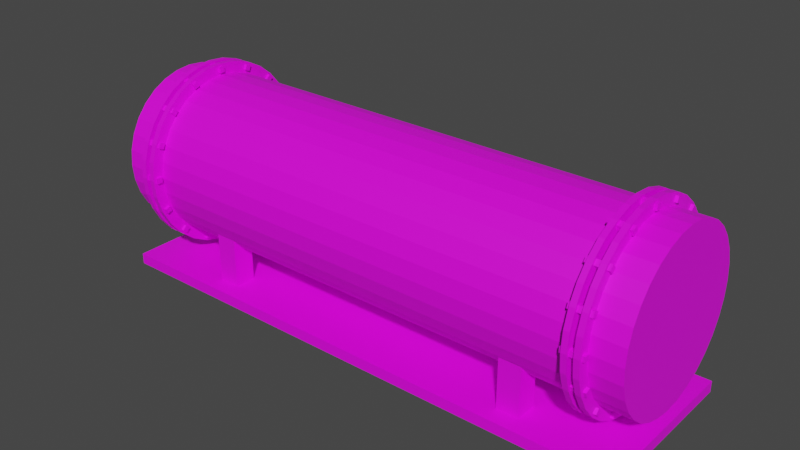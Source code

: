 # Source: condenser.blend  (saved by Blender 3.0.42; exported with 4.5.12 LTS)
import bpy
from mathutils import Matrix  # noqa: F401  (used for matrix-valued properties, if any)

bpy.ops.wm.read_factory_settings(use_empty=True)
scene = bpy.context.scene
scene.name = 'Scene'

# ---- collections
col_seals = bpy.data.collections.new('Seals'); scene.collection.children.link(col_seals)
col_seal1 = bpy.data.collections.new('Seal1'); col_seals.children.link(col_seal1)
col_seal2 = bpy.data.collections.new('Seal2'); col_seals.children.link(col_seal2)
col_body = bpy.data.collections.new('Body'); scene.collection.children.link(col_body)
col_supports = bpy.data.collections.new('Supports'); scene.collection.children.link(col_supports)

# ---- images (referenced by path relative to the original .blend; pixels are not part of the script)
import os
ASSET_DIR = os.environ.get("B2B_ASSET_DIR", "")  # directory of the original .blend (textures are referenced by path, not embedded)
HERE = os.path.dirname(os.path.abspath(__file__))  # packed textures are extracted next to this script under _unpacked/

def load_image(name, relpath, width, height, colorspace="sRGB"):
    """Load a texture the original file referenced (path relative to the .blend, or extracted next to this script)."""
    p = next((c for c in (os.path.join(HERE, relpath), os.path.join(ASSET_DIR, relpath)) if relpath and os.path.exists(c)), "")
    if p:
        img = bpy.data.images.load(p, check_existing=True)
        img.name = name
    else:  # same state as the original file: an image datablock whose file is absent (Cycles renders it pink)
        img = bpy.data.images.new(name, width, height)
        img.source = "FILE"
        img.filepath = "//" + (relpath or name)
    img.colorspace_settings.name = colorspace
    return img
img_condenser_png_001 = load_image('condenser.png.001', 'condenser.png', 1024, 1024, 'sRGB')

# ---- materials (node trees are filled in below, after node groups)
mat_material_004 = bpy.data.materials.new('Material.004')
mat_material_004.use_transparent_shadow = False
mat_material_002 = bpy.data.materials.new('Material.002')
mat_material_002.use_transparent_shadow = False
mat_material_003 = bpy.data.materials.new('Material.003')
mat_material_003.use_transparent_shadow = False
mat_material_011 = bpy.data.materials.new('Material.011')
mat_material_011.use_transparent_shadow = False
mat_material_010 = bpy.data.materials.new('Material.010')
mat_material_010.use_transparent_shadow = False
mat_material_009 = bpy.data.materials.new('Material.009')
mat_material_009.use_transparent_shadow = False
mat_material_001 = bpy.data.materials.new('Material.001')
mat_material_001.use_transparent_shadow = False
mat_material_007 = bpy.data.materials.new('Material.007')
mat_material_007.use_transparent_shadow = False
mat_material_008 = bpy.data.materials.new('Material.008')
mat_material_008.use_transparent_shadow = False
mat_material_005 = bpy.data.materials.new('Material.005')
mat_material_005.use_transparent_shadow = False
mat_material_006 = bpy.data.materials.new('Material.006')
mat_material_006.use_transparent_shadow = False
mat_material = bpy.data.materials.new('Material')
mat_material.use_transparent_shadow = False

# ---- material node trees
mat_material_004.use_nodes = True; mat_material_004.node_tree.nodes.clear()
_N = mat_material_004.node_tree.nodes; _L = mat_material_004.node_tree.links
n0 = _N.new('ShaderNodeBsdfPrincipled'); n0.name = 'Principled BSDF'; n0.location = (10, 300)
n0.distribution = 'GGX'
n0.subsurface_method = 'RANDOM_WALK_SKIN'
n0.inputs[3].default_value = 1.45
n0.inputs[27].default_value = (0.0, 0.0, 0.0, 1.0)
n0.inputs[28].default_value = 1.0
n1 = _N.new('ShaderNodeOutputMaterial'); n1.name = 'Material Output'; n1.location = (300, 300)
n2 = _N.new('ShaderNodeTexImage'); n2.name = 'Image Texture'; n2.location = (-280, 280)
n2.image = img_condenser_png_001
n2.interpolation = 'Closest'
_L.new(n0.outputs[0], n1.inputs[0])
_L.new(n2.outputs[0], n0.inputs[0])
n1.is_active_output = True
mat_material_002.use_nodes = True; mat_material_002.node_tree.nodes.clear()
_N = mat_material_002.node_tree.nodes; _L = mat_material_002.node_tree.links
n0 = _N.new('ShaderNodeBsdfPrincipled'); n0.name = 'Principled BSDF'; n0.location = (10, 300)
n0.distribution = 'GGX'
n0.subsurface_method = 'RANDOM_WALK_SKIN'
n0.inputs[3].default_value = 1.45
n0.inputs[27].default_value = (0.0, 0.0, 0.0, 1.0)
n0.inputs[28].default_value = 1.0
n1 = _N.new('ShaderNodeOutputMaterial'); n1.name = 'Material Output'; n1.location = (300, 300)
n2 = _N.new('ShaderNodeTexImage'); n2.name = 'Image Texture'; n2.location = (-280, 280)
n2.image = img_condenser_png_001
n2.interpolation = 'Closest'
_L.new(n0.outputs[0], n1.inputs[0])
_L.new(n2.outputs[0], n0.inputs[0])
n1.is_active_output = True
mat_material_003.use_nodes = True; mat_material_003.node_tree.nodes.clear()
_N = mat_material_003.node_tree.nodes; _L = mat_material_003.node_tree.links
n0 = _N.new('ShaderNodeBsdfPrincipled'); n0.name = 'Principled BSDF'; n0.location = (10, 300)
n0.distribution = 'GGX'
n0.subsurface_method = 'RANDOM_WALK_SKIN'
n0.inputs[3].default_value = 1.45
n0.inputs[27].default_value = (0.0, 0.0, 0.0, 1.0)
n0.inputs[28].default_value = 1.0
n1 = _N.new('ShaderNodeOutputMaterial'); n1.name = 'Material Output'; n1.location = (300, 300)
n2 = _N.new('ShaderNodeTexImage'); n2.name = 'Image Texture'; n2.location = (-280, 280)
n2.image = img_condenser_png_001
n2.interpolation = 'Closest'
_L.new(n0.outputs[0], n1.inputs[0])
_L.new(n2.outputs[0], n0.inputs[0])
n1.is_active_output = True
mat_material_011.use_nodes = True; mat_material_011.node_tree.nodes.clear()
_N = mat_material_011.node_tree.nodes; _L = mat_material_011.node_tree.links
n0 = _N.new('ShaderNodeBsdfPrincipled'); n0.name = 'Principled BSDF'; n0.location = (10, 300)
n0.distribution = 'GGX'
n0.subsurface_method = 'RANDOM_WALK_SKIN'
n0.inputs[3].default_value = 1.45
n0.inputs[27].default_value = (0.0, 0.0, 0.0, 1.0)
n0.inputs[28].default_value = 1.0
n1 = _N.new('ShaderNodeOutputMaterial'); n1.name = 'Material Output'; n1.location = (300, 300)
n2 = _N.new('ShaderNodeTexImage'); n2.name = 'Image Texture'; n2.location = (-280, 280)
n2.image = img_condenser_png_001
n2.interpolation = 'Closest'
_L.new(n0.outputs[0], n1.inputs[0])
_L.new(n2.outputs[0], n0.inputs[0])
n1.is_active_output = True
mat_material_010.use_nodes = True; mat_material_010.node_tree.nodes.clear()
_N = mat_material_010.node_tree.nodes; _L = mat_material_010.node_tree.links
n0 = _N.new('ShaderNodeBsdfPrincipled'); n0.name = 'Principled BSDF'; n0.location = (10, 300)
n0.distribution = 'GGX'
n0.subsurface_method = 'RANDOM_WALK_SKIN'
n0.inputs[3].default_value = 1.45
n0.inputs[27].default_value = (0.0, 0.0, 0.0, 1.0)
n0.inputs[28].default_value = 1.0
n1 = _N.new('ShaderNodeOutputMaterial'); n1.name = 'Material Output'; n1.location = (300, 300)
n2 = _N.new('ShaderNodeTexImage'); n2.name = 'Image Texture'; n2.location = (-280, 280)
n2.image = img_condenser_png_001
n2.interpolation = 'Closest'
_L.new(n0.outputs[0], n1.inputs[0])
_L.new(n2.outputs[0], n0.inputs[0])
n1.is_active_output = True
mat_material_009.use_nodes = True; mat_material_009.node_tree.nodes.clear()
_N = mat_material_009.node_tree.nodes; _L = mat_material_009.node_tree.links
n0 = _N.new('ShaderNodeBsdfPrincipled'); n0.name = 'Principled BSDF'; n0.location = (10, 300)
n0.distribution = 'GGX'
n0.subsurface_method = 'RANDOM_WALK_SKIN'
n0.inputs[3].default_value = 1.45
n0.inputs[27].default_value = (0.0, 0.0, 0.0, 1.0)
n0.inputs[28].default_value = 1.0
n1 = _N.new('ShaderNodeOutputMaterial'); n1.name = 'Material Output'; n1.location = (300, 300)
n2 = _N.new('ShaderNodeTexImage'); n2.name = 'Image Texture'; n2.location = (-280, 280)
n2.image = img_condenser_png_001
n2.interpolation = 'Closest'
_L.new(n0.outputs[0], n1.inputs[0])
_L.new(n2.outputs[0], n0.inputs[0])
n1.is_active_output = True
mat_material_001.use_nodes = True; mat_material_001.node_tree.nodes.clear()
_N = mat_material_001.node_tree.nodes; _L = mat_material_001.node_tree.links
n0 = _N.new('ShaderNodeBsdfPrincipled'); n0.name = 'Principled BSDF'; n0.location = (10, 300)
n0.distribution = 'GGX'
n0.subsurface_method = 'RANDOM_WALK_SKIN'
n0.inputs[3].default_value = 1.45
n0.inputs[27].default_value = (0.0, 0.0, 0.0, 1.0)
n0.inputs[28].default_value = 1.0
n1 = _N.new('ShaderNodeOutputMaterial'); n1.name = 'Material Output'; n1.location = (300, 300)
n2 = _N.new('ShaderNodeTexImage'); n2.name = 'Image Texture'; n2.location = (-280, 280)
n2.image = img_condenser_png_001
n2.interpolation = 'Closest'
_L.new(n0.outputs[0], n1.inputs[0])
_L.new(n2.outputs[0], n0.inputs[0])
n1.is_active_output = True
mat_material_007.use_nodes = True; mat_material_007.node_tree.nodes.clear()
_N = mat_material_007.node_tree.nodes; _L = mat_material_007.node_tree.links
n0 = _N.new('ShaderNodeBsdfPrincipled'); n0.name = 'Principled BSDF'; n0.location = (10, 300)
n0.distribution = 'GGX'
n0.subsurface_method = 'RANDOM_WALK_SKIN'
n0.inputs[3].default_value = 1.45
n0.inputs[27].default_value = (0.0, 0.0, 0.0, 1.0)
n0.inputs[28].default_value = 1.0
n1 = _N.new('ShaderNodeOutputMaterial'); n1.name = 'Material Output'; n1.location = (300, 300)
n2 = _N.new('ShaderNodeTexImage'); n2.name = 'Image Texture'; n2.location = (-280, 280)
n2.image = img_condenser_png_001
n2.interpolation = 'Closest'
_L.new(n0.outputs[0], n1.inputs[0])
_L.new(n2.outputs[0], n0.inputs[0])
n1.is_active_output = True
mat_material_008.use_nodes = True; mat_material_008.node_tree.nodes.clear()
_N = mat_material_008.node_tree.nodes; _L = mat_material_008.node_tree.links
n0 = _N.new('ShaderNodeBsdfPrincipled'); n0.name = 'Principled BSDF'; n0.location = (10, 300)
n0.distribution = 'GGX'
n0.subsurface_method = 'RANDOM_WALK_SKIN'
n0.inputs[3].default_value = 1.45
n0.inputs[27].default_value = (0.0, 0.0, 0.0, 1.0)
n0.inputs[28].default_value = 1.0
n1 = _N.new('ShaderNodeOutputMaterial'); n1.name = 'Material Output'; n1.location = (300, 300)
n2 = _N.new('ShaderNodeTexImage'); n2.name = 'Image Texture'; n2.location = (-280, 280)
n2.image = img_condenser_png_001
n2.interpolation = 'Closest'
_L.new(n0.outputs[0], n1.inputs[0])
_L.new(n2.outputs[0], n0.inputs[0])
n1.is_active_output = True
mat_material_005.use_nodes = True; mat_material_005.node_tree.nodes.clear()
_N = mat_material_005.node_tree.nodes; _L = mat_material_005.node_tree.links
n0 = _N.new('ShaderNodeBsdfPrincipled'); n0.name = 'Principled BSDF'; n0.location = (10, 300)
n0.distribution = 'GGX'
n0.subsurface_method = 'RANDOM_WALK_SKIN'
n0.inputs[3].default_value = 1.45
n0.inputs[27].default_value = (0.0, 0.0, 0.0, 1.0)
n0.inputs[28].default_value = 1.0
n1 = _N.new('ShaderNodeOutputMaterial'); n1.name = 'Material Output'; n1.location = (300, 300)
n2 = _N.new('ShaderNodeTexImage'); n2.name = 'Image Texture'; n2.location = (-280, 280)
n2.image = img_condenser_png_001
n2.interpolation = 'Closest'
_L.new(n0.outputs[0], n1.inputs[0])
_L.new(n2.outputs[0], n0.inputs[0])
n1.is_active_output = True
mat_material_006.use_nodes = True; mat_material_006.node_tree.nodes.clear()
_N = mat_material_006.node_tree.nodes; _L = mat_material_006.node_tree.links
n0 = _N.new('ShaderNodeBsdfPrincipled'); n0.name = 'Principled BSDF'; n0.location = (10, 300)
n0.distribution = 'GGX'
n0.subsurface_method = 'RANDOM_WALK_SKIN'
n0.inputs[3].default_value = 1.45
n0.inputs[27].default_value = (0.0, 0.0, 0.0, 1.0)
n0.inputs[28].default_value = 1.0
n1 = _N.new('ShaderNodeOutputMaterial'); n1.name = 'Material Output'; n1.location = (300, 300)
n2 = _N.new('ShaderNodeTexImage'); n2.name = 'Image Texture'; n2.location = (-280, 280)
n2.image = img_condenser_png_001
n2.interpolation = 'Closest'
_L.new(n0.outputs[0], n1.inputs[0])
_L.new(n2.outputs[0], n0.inputs[0])
n1.is_active_output = True
mat_material.use_nodes = True; mat_material.node_tree.nodes.clear()
_N = mat_material.node_tree.nodes; _L = mat_material.node_tree.links
n0 = _N.new('ShaderNodeBsdfPrincipled'); n0.name = 'Principled BSDF'; n0.location = (10, 300)
n0.distribution = 'GGX'
n0.subsurface_method = 'RANDOM_WALK_SKIN'
n0.inputs[3].default_value = 1.45
n0.inputs[27].default_value = (0.0, 0.0, 0.0, 1.0)
n0.inputs[28].default_value = 1.0
n1 = _N.new('ShaderNodeOutputMaterial'); n1.name = 'Material Output'; n1.location = (300, 300)
n2 = _N.new('ShaderNodeTexImage'); n2.name = 'Image Texture'; n2.location = (-280, 280)
n2.image = img_condenser_png_001
n2.interpolation = 'Closest'
_L.new(n0.outputs[0], n1.inputs[0])
_L.new(n2.outputs[0], n0.inputs[0])
n1.is_active_output = True

# ---- world
world_world = bpy.data.worlds.new('World'); scene.world = world_world
world_world.use_nodes = True; world_world.node_tree.nodes.clear()
_N = world_world.node_tree.nodes; _L = world_world.node_tree.links
n0 = _N.new('ShaderNodeOutputWorld'); n0.name = 'World Output'; n0.location = (300, 300)
n1 = _N.new('ShaderNodeBackground'); n1.name = 'Background'; n1.location = (10, 300)
n1.inputs[0].default_value = (0.05088, 0.05088, 0.05088, 1.0)
_L.new(n1.outputs[0], n0.inputs[0])
n0.is_active_output = True
world_world.color = (0.05088, 0.05088, 0.05088)
world_world.use_sun_shadow = False
world_world.sun_shadow_jitter_overblur = 0.0

# ---- meshes
me_cube_001 = bpy.data.meshes.new('Cube.001')
me_cube_001.from_pydata([(-1.0, -1.0, -1.0), (-1.0, -1.0, 1.0), (-1.0, 1.0, -1.0), (-1.0, 1.0, 1.0), (1.0, -1.0, -1.0), (1.0, -1.0, 1.0), (1.0, 1.0, -1.0), (1.0, 1.0, 1.0), (-1.0, -2.977, 10.94), (-1.0, -3.742, 12.79), (-1.0, -1.129, 11.7), (-1.0, -1.895, 13.55), (1.0, -2.977, 10.94), (1.0, -3.742, 12.79), (1.0, -1.129, 11.7), (1.0, -1.895, 13.55), (-1.0, -9.373, 21.21), (-1.0, -10.79, 22.63), (-1.0, -7.958, 22.63), (-1.0, -9.373, 24.04), (1.0, -9.373, 21.21), (1.0, -10.79, 22.63), (1.0, -7.958, 22.63), (1.0, -9.373, 24.04), (-1.0, -19.21, 28.26), (-1.0, -21.06, 29.02), (-1.0, -18.45, 30.11), (-1.0, -20.3, 30.87), (1.0, -19.21, 28.26), (1.0, -21.06, 29.02), (1.0, -18.45, 30.11), (1.0, -20.3, 30.87), (-1.0, -31.0, 31.0), (-1.0, -33.0, 31.0), (-1.0, -31.0, 33.0), (-1.0, -33.0, 33.0), (1.0, -31.0, 31.0), (1.0, -33.0, 31.0), (1.0, -31.0, 33.0), (1.0, -33.0, 33.0), (-1.0, -42.94, 29.02), (-1.0, -44.79, 28.26), (-1.0, -43.7, 30.87), (-1.0, -45.55, 30.11), (1.0, -42.94, 29.02), (1.0, -44.79, 28.26), (1.0, -43.7, 30.87), (1.0, -45.55, 30.11), (-1.0, -53.21, 22.63), (-1.0, -54.63, 21.21), (-1.0, -54.63, 24.04), (-1.0, -56.04, 22.63), (1.0, -53.21, 22.63), (1.0, -54.63, 21.21), (1.0, -54.63, 24.04), (1.0, -56.04, 22.63), (-1.0, -60.26, 12.79), (-1.0, -61.02, 10.94), (-1.0, -62.11, 13.55), (-1.0, -62.87, 11.7), (1.0, -60.26, 12.79), (1.0, -61.02, 10.94), (1.0, -62.11, 13.55), (1.0, -62.87, 11.7), (-1.0, -63.0, 1.0), (-1.0, -63.0, -1.0), (-1.0, -65.0, 1.0), (-1.0, -65.0, -1.0), (1.0, -63.0, 1.0), (1.0, -63.0, -1.0), (1.0, -65.0, 1.0), (1.0, -65.0, -1.0), (-1.0, -61.02, -10.94), (-1.0, -60.26, -12.79), (-1.0, -62.87, -11.7), (-1.0, -62.11, -13.55), (1.0, -61.02, -10.94), (1.0, -60.26, -12.79), (1.0, -62.87, -11.7), (1.0, -62.11, -13.55), (-1.0, -54.63, -21.21), (-1.0, -53.21, -22.63), (-1.0, -56.04, -22.63), (-1.0, -54.63, -24.04), (1.0, -54.63, -21.21), (1.0, -53.21, -22.63), (1.0, -56.04, -22.63), (1.0, -54.63, -24.04), (-1.0, -44.79, -28.26), (-1.0, -42.94, -29.02), (-1.0, -45.55, -30.11), (-1.0, -43.7, -30.87), (1.0, -44.79, -28.26), (1.0, -42.94, -29.02), (1.0, -45.55, -30.11), (1.0, -43.7, -30.87), (-1.0, -33.0, -31.0), (-1.0, -31.0, -31.0), (-1.0, -33.0, -33.0), (-1.0, -31.0, -33.0), (1.0, -33.0, -31.0), (1.0, -31.0, -31.0), (1.0, -33.0, -33.0), (1.0, -31.0, -33.0), (-1.0, -21.06, -29.02), (-1.0, -19.21, -28.26), (-1.0, -20.3, -30.87), (-1.0, -18.45, -30.11), (1.0, -21.06, -29.02), (1.0, -19.21, -28.26), (1.0, -20.3, -30.87), (1.0, -18.45, -30.11), (-1.0, -10.79, -22.63), (-1.0, -9.373, -21.21), (-1.0, -9.373, -24.04), (-1.0, -7.958, -22.63), (1.0, -10.79, -22.63), (1.0, -9.373, -21.21), (1.0, -9.373, -24.04), (1.0, -7.958, -22.63), (-1.0, -3.742, -12.79), (-1.0, -2.977, -10.94), (-1.0, -1.895, -13.55), (-1.0, -1.129, -11.7), (1.0, -3.742, -12.79), (1.0, -2.977, -10.94), (1.0, -1.895, -13.55), (1.0, -1.129, -11.7)], [], [(0, 2, 3, 1), (2, 6, 7, 3), (6, 4, 5, 7), (4, 0, 1, 5), (2, 0, 4, 6), (7, 5, 1, 3), (8, 10, 11, 9), (10, 14, 15, 11), (14, 12, 13, 15), (12, 8, 9, 13), (10, 8, 12, 14), (15, 13, 9, 11), (16, 18, 19, 17), (18, 22, 23, 19), (22, 20, 21, 23), (20, 16, 17, 21), (18, 16, 20, 22), (23, 21, 17, 19), (24, 26, 27, 25), (26, 30, 31, 27), (30, 28, 29, 31), (28, 24, 25, 29), (26, 24, 28, 30), (31, 29, 25, 27), (32, 34, 35, 33), (34, 38, 39, 35), (38, 36, 37, 39), (36, 32, 33, 37), (34, 32, 36, 38), (39, 37, 33, 35), (40, 42, 43, 41), (42, 46, 47, 43), (46, 44, 45, 47), (44, 40, 41, 45), (42, 40, 44, 46), (47, 45, 41, 43), (48, 50, 51, 49), (50, 54, 55, 51), (54, 52, 53, 55), (52, 48, 49, 53), (50, 48, 52, 54), (55, 53, 49, 51), (56, 58, 59, 57), (58, 62, 63, 59), (62, 60, 61, 63), (60, 56, 57, 61), (58, 56, 60, 62), (63, 61, 57, 59), (64, 66, 67, 65), (66, 70, 71, 67), (70, 68, 69, 71), (68, 64, 65, 69), (66, 64, 68, 70), (71, 69, 65, 67), (72, 74, 75, 73), (74, 78, 79, 75), (78, 76, 77, 79), (76, 72, 73, 77), (74, 72, 76, 78), (79, 77, 73, 75), (80, 82, 83, 81), (82, 86, 87, 83), (86, 84, 85, 87), (84, 80, 81, 85), (82, 80, 84, 86), (87, 85, 81, 83), (88, 90, 91, 89), (90, 94, 95, 91), (94, 92, 93, 95), (92, 88, 89, 93), (90, 88, 92, 94), (95, 93, 89, 91), (96, 98, 99, 97), (98, 102, 103, 99), (102, 100, 101, 103), (100, 96, 97, 101), (98, 96, 100, 102), (103, 101, 97, 99), (104, 106, 107, 105), (106, 110, 111, 107), (110, 108, 109, 111), (108, 104, 105, 109), (106, 104, 108, 110), (111, 109, 105, 107), (112, 114, 115, 113), (114, 118, 119, 115), (118, 116, 117, 119), (116, 112, 113, 117), (114, 112, 116, 118), (119, 117, 113, 115), (120, 122, 123, 121), (122, 126, 127, 123), (126, 124, 125, 127), (124, 120, 121, 125), (122, 120, 124, 126), (127, 125, 121, 123)])
_uv = me_cube_001.uv_layers.new(name='UVMap')
_uv.uv.foreach_set('vector', [0.375, 0.0, 0.375, 0.25, 0.625, 0.25, 0.625, 0.0, 0.4938, 0.95, 0.4938, 0.9625, 0.5063, 0.9625, 0.5063, 0.95, 0.4938, 0.9625, 0.4938, 0.975, 0.5063, 0.975, 0.5063, 0.9625, 0.4938, 0.975, 0.4938, 0.9875, 0.5063, 0.9875, 0.5063, 0.975, 0.4812, 0.9625, 0.4812, 0.975, 0.4938, 0.975, 0.4938, 0.9625, 0.5063, 0.9625, 0.5063, 0.975, 0.5188, 0.975, 0.5188, 0.9625, 0.375, 0.0, 0.375, 0.25, 0.625, 0.25, 0.625, 0.0, 0.4938, 0.95, 0.4938, 0.9625, 0.5063, 0.9625, 0.5063, 0.95, 0.4938, 0.9625, 0.4938, 0.975, 0.5063, 0.975, 0.5063, 0.9625, 0.4938, 0.975, 0.4938, 0.9875, 0.5063, 0.9875, 0.5063, 0.975, 0.4812, 0.9625, 0.4812, 0.975, 0.4938, 0.975, 0.4938, 0.9625, 0.5063, 0.9625, 0.5063, 0.975, 0.5188, 0.975, 0.5188, 0.9625, 0.375, 0.0, 0.375, 0.25, 0.625, 0.25, 0.625, 0.0, 0.4938, 0.95, 0.4938, 0.9625, 0.5063, 0.9625, 0.5063, 0.95, 0.4938, 0.9625, 0.4938, 0.975, 0.5063, 0.975, 0.5063, 0.9625, 0.4938, 0.975, 0.4938, 0.9875, 0.5063, 0.9875, 0.5063, 0.975, 0.4812, 0.9625, 0.4812, 0.975, 0.4938, 0.975, 0.4938, 0.9625, 0.5063, 0.9625, 0.5063, 0.975, 0.5188, 0.975, 0.5188, 0.9625, 0.375, 0.0, 0.375, 0.25, 0.625, 0.25, 0.625, 0.0, 0.4938, 0.95, 0.4938, 0.9625, 0.5063, 0.9625, 0.5063, 0.95, 0.4938, 0.9625, 0.4938, 0.975, 0.5063, 0.975, 0.5063, 0.9625, 0.4938, 0.975, 0.4938, 0.9875, 0.5063, 0.9875, 0.5063, 0.975, 0.4812, 0.9625, 0.4812, 0.975, 0.4938, 0.975, 0.4938, 0.9625, 0.5063, 0.9625, 0.5063, 0.975, 0.5188, 0.975, 0.5188, 0.9625, 0.375, 0.0, 0.375, 0.25, 0.625, 0.25, 0.625, 0.0, 0.4938, 0.95, 0.4938, 0.9625, 0.5063, 0.9625, 0.5063, 0.95, 0.4938, 0.9625, 0.4938, 0.975, 0.5063, 0.975, 0.5063, 0.9625, 0.4938, 0.975, 0.4938, 0.9875, 0.5063, 0.9875, 0.5063, 0.975, 0.4812, 0.9625, 0.4812, 0.975, 0.4938, 0.975, 0.4938, 0.9625, 0.5063, 0.9625, 0.5063, 0.975, 0.5188, 0.975, 0.5188, 0.9625, 0.375, 0.0, 0.375, 0.25, 0.625, 0.25, 0.625, 0.0, 0.4938, 0.95, 0.4938, 0.9625, 0.5063, 0.9625, 0.5063, 0.95, 0.4938, 0.9625, 0.4938, 0.975, 0.5063, 0.975, 0.5063, 0.9625, 0.4938, 0.975, 0.4938, 0.9875, 0.5063, 0.9875, 0.5063, 0.975, 0.4812, 0.9625, 0.4812, 0.975, 0.4938, 0.975, 0.4938, 0.9625, 0.5063, 0.9625, 0.5063, 0.975, 0.5188, 0.975, 0.5188, 0.9625, 0.375, 0.0, 0.375, 0.25, 0.625, 0.25, 0.625, 0.0, 0.4938, 0.95, 0.4938, 0.9625, 0.5063, 0.9625, 0.5063, 0.95, 0.4938, 0.9625, 0.4938, 0.975, 0.5063, 0.975, 0.5063, 0.9625, 0.4938, 0.975, 0.4938, 0.9875, 0.5063, 0.9875, 0.5063, 0.975, 0.4812, 0.9625, 0.4812, 0.975, 0.4938, 0.975, 0.4938, 0.9625, 0.5063, 0.9625, 0.5063, 0.975, 0.5188, 0.975, 0.5188, 0.9625, 0.375, 0.0, 0.375, 0.25, 0.625, 0.25, 0.625, 0.0, 0.4938, 0.95, 0.4938, 0.9625, 0.5063, 0.9625, 0.5063, 0.95, 0.4938, 0.9625, 0.4938, 0.975, 0.5063, 0.975, 0.5063, 0.9625, 0.4938, 0.975, 0.4938, 0.9875, 0.5063, 0.9875, 0.5063, 0.975, 0.4812, 0.9625, 0.4812, 0.975, 0.4938, 0.975, 0.4938, 0.9625, 0.5063, 0.9625, 0.5063, 0.975, 0.5188, 0.975, 0.5188, 0.9625, 0.375, 0.0, 0.375, 0.25, 0.625, 0.25, 0.625, 0.0, 0.4938, 0.95, 0.4938, 0.9625, 0.5063, 0.9625, 0.5063, 0.95, 0.4938, 0.9625, 0.4938, 0.975, 0.5063, 0.975, 0.5063, 0.9625, 0.4938, 0.975, 0.4938, 0.9875, 0.5063, 0.9875, 0.5063, 0.975, 0.4812, 0.9625, 0.4812, 0.975, 0.4938, 0.975, 0.4938, 0.9625, 0.5063, 0.9625, 0.5063, 0.975, 0.5188, 0.975, 0.5188, 0.9625, 0.375, 0.0, 0.375, 0.25, 0.625, 0.25, 0.625, 0.0, 0.4938, 0.95, 0.4938, 0.9625, 0.5063, 0.9625, 0.5063, 0.95, 0.4938, 0.9625, 0.4938, 0.975, 0.5063, 0.975, 0.5063, 0.9625, 0.4938, 0.975, 0.4938, 0.9875, 0.5063, 0.9875, 0.5063, 0.975, 0.4812, 0.9625, 0.4812, 0.975, 0.4938, 0.975, 0.4938, 0.9625, 0.5063, 0.9625, 0.5063, 0.975, 0.5188, 0.975, 0.5188, 0.9625, 0.375, 0.0, 0.375, 0.25, 0.625, 0.25, 0.625, 0.0, 0.4938, 0.95, 0.4938, 0.9625, 0.5063, 0.9625, 0.5063, 0.95, 0.4938, 0.9625, 0.4938, 0.975, 0.5063, 0.975, 0.5063, 0.9625, 0.4938, 0.975, 0.4938, 0.9875, 0.5063, 0.9875, 0.5063, 0.975, 0.4812, 0.9625, 0.4812, 0.975, 0.4938, 0.975, 0.4938, 0.9625, 0.5063, 0.9625, 0.5063, 0.975, 0.5188, 0.975, 0.5188, 0.9625, 0.375, 0.0, 0.375, 0.25, 0.625, 0.25, 0.625, 0.0, 0.4938, 0.95, 0.4938, 0.9625, 0.5063, 0.9625, 0.5063, 0.95, 0.4938, 0.9625, 0.4938, 0.975, 0.5063, 0.975, 0.5063, 0.9625, 0.4938, 0.975, 0.4938, 0.9875, 0.5063, 0.9875, 0.5063, 0.975, 0.4812, 0.9625, 0.4812, 0.975, 0.4938, 0.975, 0.4938, 0.9625, 0.5063, 0.9625, 0.5063, 0.975, 0.5188, 0.975, 0.5188, 0.9625, 0.375, 0.0, 0.375, 0.25, 0.625, 0.25, 0.625, 0.0, 0.4938, 0.95, 0.4938, 0.9625, 0.5063, 0.9625, 0.5063, 0.95, 0.4938, 0.9625, 0.4938, 0.975, 0.5063, 0.975, 0.5063, 0.9625, 0.4938, 0.975, 0.4938, 0.9875, 0.5063, 0.9875, 0.5063, 0.975, 0.4812, 0.9625, 0.4812, 0.975, 0.4938, 0.975, 0.4938, 0.9625, 0.5063, 0.9625, 0.5063, 0.975, 0.5188, 0.975, 0.5188, 0.9625, 0.375, 0.0, 0.375, 0.25, 0.625, 0.25, 0.625, 0.0, 0.4938, 0.95, 0.4938, 0.9625, 0.5063, 0.9625, 0.5063, 0.95, 0.4938, 0.9625, 0.4938, 0.975, 0.5063, 0.975, 0.5063, 0.9625, 0.4938, 0.975, 0.4938, 0.9875, 0.5063, 0.9875, 0.5063, 0.975, 0.4812, 0.9625, 0.4812, 0.975, 0.4938, 0.975, 0.4938, 0.9625, 0.5063, 0.9625, 0.5063, 0.975, 0.5188, 0.975, 0.5188, 0.9625, 0.375, 0.0, 0.375, 0.25, 0.625, 0.25, 0.625, 0.0, 0.4938, 0.95, 0.4938, 0.9625, 0.5063, 0.9625, 0.5063, 0.95, 0.4938, 0.9625, 0.4938, 0.975, 0.5063, 0.975, 0.5063, 0.9625, 0.4938, 0.975, 0.4938, 0.9875, 0.5063, 0.9875, 0.5063, 0.975, 0.4812, 0.9625, 0.4812, 0.975, 0.4938, 0.975, 0.4938, 0.9625, 0.5063, 0.9625, 0.5063, 0.975, 0.5188, 0.975, 0.5188, 0.9625, 0.375, 0.0, 0.375, 0.25, 0.625, 0.25, 0.625, 0.0, 0.4938, 0.95, 0.4938, 0.9625, 0.5063, 0.9625, 0.5063, 0.95, 0.4938, 0.9625, 0.4938, 0.975, 0.5063, 0.975, 0.5063, 0.9625, 0.4938, 0.975, 0.4938, 0.9875, 0.5063, 0.9875, 0.5063, 0.975, 0.4812, 0.9625, 0.4812, 0.975, 0.4938, 0.975, 0.4938, 0.9625, 0.5063, 0.9625, 0.5063, 0.975, 0.5188, 0.975, 0.5188, 0.9625])
me_cube_001.materials.append(mat_material_004)
me_cube_001.use_remesh_fix_poles = True
me_cube_001.use_remesh_preserve_attributes = False
me_cube_001.update()
me_cylinder_001 = bpy.data.meshes.new('Cylinder.001')
me_cylinder_001.from_pydata([(0.0, 1.0, -1.0), (0.0, 1.0, 1.0), (0.1951, 0.9808, -1.0), (0.1951, 0.9808, 1.0), (0.3827, 0.9239, -1.0), (0.3827, 0.9239, 1.0), (0.5556, 0.8315, -1.0), (0.5556, 0.8315, 1.0), (0.7071, 0.7071, -1.0), (0.7071, 0.7071, 1.0), (0.8315, 0.5556, -1.0), (0.8315, 0.5556, 1.0), (0.9239, 0.3827, -1.0), (0.9239, 0.3827, 1.0), (0.9808, 0.1951, -1.0), (0.9808, 0.1951, 1.0), (1.0, -4.371e-08, -1.0), (1.0, -4.371e-08, 1.0), (0.9808, -0.1951, -1.0), (0.9808, -0.1951, 1.0), (0.9239, -0.3827, -1.0), (0.9239, -0.3827, 1.0), (0.8315, -0.5556, -1.0), (0.8315, -0.5556, 1.0), (0.7071, -0.7071, -1.0), (0.7071, -0.7071, 1.0), (0.5556, -0.8315, -1.0), (0.5556, -0.8315, 1.0), (0.3827, -0.9239, -1.0), (0.3827, -0.9239, 1.0), (0.1951, -0.9808, -1.0), (0.1951, -0.9808, 1.0), (-8.742e-08, -1.0, -1.0), (-8.742e-08, -1.0, 1.0), (-0.1951, -0.9808, -1.0), (-0.1951, -0.9808, 1.0), (-0.3827, -0.9239, -1.0), (-0.3827, -0.9239, 1.0), (-0.5556, -0.8315, -1.0), (-0.5556, -0.8315, 1.0), (-0.7071, -0.7071, -1.0), (-0.7071, -0.7071, 1.0), (-0.8315, -0.5556, -1.0), (-0.8315, -0.5556, 1.0), (-0.9239, -0.3827, -1.0), (-0.9239, -0.3827, 1.0), (-0.9808, -0.1951, -1.0), (-0.9808, -0.1951, 1.0), (-1.0, 1.192e-08, -1.0), (-1.0, 1.192e-08, 1.0), (-0.9808, 0.1951, -1.0), (-0.9808, 0.1951, 1.0), (-0.9239, 0.3827, -1.0), (-0.9239, 0.3827, 1.0), (-0.8315, 0.5556, -1.0), (-0.8315, 0.5556, 1.0), (-0.7071, 0.7071, -1.0), (-0.7071, 0.7071, 1.0), (-0.5556, 0.8315, -1.0), (-0.5556, 0.8315, 1.0), (-0.3827, 0.9239, -1.0), (-0.3827, 0.9239, 1.0), (-0.1951, 0.9808, -1.0), (-0.1951, 0.9808, 1.0)], [], [(0, 1, 3, 2), (2, 3, 5, 4), (4, 5, 7, 6), (6, 7, 9, 8), (8, 9, 11, 10), (10, 11, 13, 12), (12, 13, 15, 14), (14, 15, 17, 16), (16, 17, 19, 18), (18, 19, 21, 20), (20, 21, 23, 22), (22, 23, 25, 24), (24, 25, 27, 26), (26, 27, 29, 28), (28, 29, 31, 30), (30, 31, 33, 32), (32, 33, 35, 34), (34, 35, 37, 36), (36, 37, 39, 38), (38, 39, 41, 40), (40, 41, 43, 42), (42, 43, 45, 44), (44, 45, 47, 46), (46, 47, 49, 48), (48, 49, 51, 50), (50, 51, 53, 52), (52, 53, 55, 54), (54, 55, 57, 56), (56, 57, 59, 58), (58, 59, 61, 60), (3, 1, 63, 61, 59, 57, 55, 53, 51, 49, 47, 45, 43, 41, 39, 37, 35, 33, 31, 29, 27, 25, 23, 21, 19, 17, 15, 13, 11, 9, 7, 5), (60, 61, 63, 62), (62, 63, 1, 0), (0, 2, 4, 6, 8, 10, 12, 14, 16, 18, 20, 22, 24, 26, 28, 30, 32, 34, 36, 38, 40, 42, 44, 46, 48, 50, 52, 54, 56, 58, 60, 62)])
_uv = me_cylinder_001.uv_layers.new(name='UVMap')
_uv.uv.foreach_set('vector', [1.0, 0.0, 1.0, 0.01562, 0.9688, 0.01562, 0.9688, 0.0, 0.9688, 0.0, 0.9688, 0.01562, 0.9375, 0.01562, 0.9375, 0.0, 0.9375, 0.0, 0.9375, 0.01562, 0.9062, 0.01562, 0.9062, 0.0, 0.9062, 0.0, 0.9062, 0.01562, 0.875, 0.01562, 0.875, 0.0, 0.875, 0.0, 0.875, 0.01562, 0.8438, 0.01562, 0.8438, 0.0, 0.8438, 0.0, 0.8438, 0.01562, 0.8125, 0.01562, 0.8125, 0.0, 0.8125, 0.0, 0.8125, 0.01562, 0.7812, 0.01562, 0.7812, 0.0, 0.7812, 0.0, 0.7812, 0.01562, 0.75, 0.01562, 0.75, 0.0, 0.75, 0.0, 0.75, 0.01562, 0.7188, 0.01562, 0.7188, 0.0, 0.7188, 0.0, 0.7188, 0.01562, 0.6875, 0.01562, 0.6875, 0.0, 0.6875, 0.0, 0.6875, 0.01562, 0.6562, 0.01562, 0.6562, 0.0, 0.6562, 0.0, 0.6562, 0.01562, 0.625, 0.01562, 0.625, 0.0, 0.625, 0.0, 0.625, 0.01562, 0.5938, 0.01562, 0.5938, 0.0, 0.5938, 0.0, 0.5938, 0.01562, 0.5625, 0.01562, 0.5625, 0.0, 0.5625, 0.0, 0.5625, 0.01562, 0.5312, 0.01562, 0.5312, 0.0, 0.5312, 0.0, 0.5312, 0.01562, 0.5, 0.01562, 0.5, 0.0, 0.5, 0.0, 0.5, 0.01562, 0.4688, 0.01562, 0.4688, 0.0, 0.4688, 0.0, 0.4688, 0.01562, 0.4375, 0.01562, 0.4375, 0.0, 0.4375, 0.0, 0.4375, 0.01562, 0.4062, 0.01562, 0.4062, 0.0, 0.4062, 0.0, 0.4062, 0.01562, 0.375, 0.01562, 0.375, 0.0, 0.375, 0.0, 0.375, 0.01562, 0.3438, 0.01562, 0.3438, 0.0, 0.3438, 0.0, 0.3438, 0.01562, 0.3125, 0.01562, 0.3125, 0.0, 0.3125, 0.0, 0.3125, 0.01562, 0.2812, 0.01562, 0.2812, 0.0, 0.2812, 0.0, 0.2812, 0.01562, 0.25, 0.01562, 0.25, 0.0, 0.25, 0.0, 0.25, 0.01562, 0.2188, 0.01562, 0.2188, 0.0, 0.2188, 0.0, 0.2188, 0.01562, 0.1875, 0.01562, 0.1875, 0.0, 0.1875, 0.0, 0.1875, 0.01562, 0.1562, 0.01562, 0.1562, 0.0, 0.1562, 0.0, 0.1562, 0.01562, 0.125, 0.01562, 0.125, 0.0, 0.125, 0.0, 0.125, 0.01562, 0.09375, 0.01562, 0.09375, 0.0, 0.09375, 0.0, 0.09375, 0.01562, 0.0625, 0.01562, 0.0625, 0.0, 0.2968, 0.9854, 0.25, 0.99, 0.2032, 0.9854, 0.1582, 0.9717, 0.1167, 0.9496, 0.08029, 0.9197, 0.05045, 0.8833, 0.02827, 0.8418, 0.01461, 0.7968, 0.01, 0.75, 0.01461, 0.7032, 0.02827, 0.6582, 0.05045, 0.6167, 0.08029, 0.5803, 0.1167, 0.5504, 0.1582, 0.5283, 0.2032, 0.5146, 0.25, 0.51, 0.2968, 0.5146, 0.3418, 0.5283, 0.3833, 0.5504, 0.4197, 0.5803, 0.4496, 0.6167, 0.4717, 0.6582, 0.4854, 0.7032, 0.49, 0.75, 0.4854, 0.7968, 0.4717, 0.8418, 0.4496, 0.8833, 0.4197, 0.9197, 0.3833, 0.9496, 0.3418, 0.9717, 0.0625, 0.0, 0.0625, 0.01562, 0.03125, 0.01562, 0.03125, 0.0, 0.03125, 0.0, 0.03125, 0.01562, 0.0, 0.01562, 0.0, 0.0, 0.25, 0.99, 0.2968, 0.9854, 0.3418, 0.9717, 0.3833, 0.9496, 0.4197, 0.9197, 0.4496, 0.8833, 0.4717, 0.8418, 0.4854, 0.7968, 0.49, 0.75, 0.4854, 0.7032, 0.4717, 0.6582, 0.4496, 0.6167, 0.4197, 0.5803, 0.3833, 0.5504, 0.3418, 0.5283, 0.2968, 0.5146, 0.25, 0.51, 0.2032, 0.5146, 0.1582, 0.5283, 0.1167, 0.5504, 0.08029, 0.5803, 0.05045, 0.6167, 0.02827, 0.6582, 0.01461, 0.7032, 0.01, 0.75, 0.01461, 0.7968, 0.02827, 0.8418, 0.05045, 0.8833, 0.08029, 0.9197, 0.1167, 0.9496, 0.1582, 0.9717, 0.2032, 0.9854])
me_cylinder_001.materials.append(mat_material_002)
me_cylinder_001.use_remesh_fix_poles = True
me_cylinder_001.use_remesh_preserve_attributes = False
me_cylinder_001.update()
me_cylinder_002 = bpy.data.meshes.new('Cylinder.002')
me_cylinder_002.from_pydata([(0.0, 1.0, -1.0), (0.0, 1.0, 1.0), (0.1951, 0.9808, -1.0), (0.1951, 0.9808, 1.0), (0.3827, 0.9239, -1.0), (0.3827, 0.9239, 1.0), (0.5556, 0.8315, -1.0), (0.5556, 0.8315, 1.0), (0.7071, 0.7071, -1.0), (0.7071, 0.7071, 1.0), (0.8315, 0.5556, -1.0), (0.8315, 0.5556, 1.0), (0.9239, 0.3827, -1.0), (0.9239, 0.3827, 1.0), (0.9808, 0.1951, -1.0), (0.9808, 0.1951, 1.0), (1.0, -4.371e-08, -1.0), (1.0, -4.371e-08, 1.0), (0.9808, -0.1951, -1.0), (0.9808, -0.1951, 1.0), (0.9239, -0.3827, -1.0), (0.9239, -0.3827, 1.0), (0.8315, -0.5556, -1.0), (0.8315, -0.5556, 1.0), (0.7071, -0.7071, -1.0), (0.7071, -0.7071, 1.0), (0.5556, -0.8315, -1.0), (0.5556, -0.8315, 1.0), (0.3827, -0.9239, -1.0), (0.3827, -0.9239, 1.0), (0.1951, -0.9808, -1.0), (0.1951, -0.9808, 1.0), (-8.742e-08, -1.0, -1.0), (-8.742e-08, -1.0, 1.0), (-0.1951, -0.9808, -1.0), (-0.1951, -0.9808, 1.0), (-0.3827, -0.9239, -1.0), (-0.3827, -0.9239, 1.0), (-0.5556, -0.8315, -1.0), (-0.5556, -0.8315, 1.0), (-0.7071, -0.7071, -1.0), (-0.7071, -0.7071, 1.0), (-0.8315, -0.5556, -1.0), (-0.8315, -0.5556, 1.0), (-0.9239, -0.3827, -1.0), (-0.9239, -0.3827, 1.0), (-0.9808, -0.1951, -1.0), (-0.9808, -0.1951, 1.0), (-1.0, 1.192e-08, -1.0), (-1.0, 1.192e-08, 1.0), (-0.9808, 0.1951, -1.0), (-0.9808, 0.1951, 1.0), (-0.9239, 0.3827, -1.0), (-0.9239, 0.3827, 1.0), (-0.8315, 0.5556, -1.0), (-0.8315, 0.5556, 1.0), (-0.7071, 0.7071, -1.0), (-0.7071, 0.7071, 1.0), (-0.5556, 0.8315, -1.0), (-0.5556, 0.8315, 1.0), (-0.3827, 0.9239, -1.0), (-0.3827, 0.9239, 1.0), (-0.1951, 0.9808, -1.0), (-0.1951, 0.9808, 1.0)], [], [(0, 1, 3, 2), (2, 3, 5, 4), (4, 5, 7, 6), (6, 7, 9, 8), (8, 9, 11, 10), (10, 11, 13, 12), (12, 13, 15, 14), (14, 15, 17, 16), (16, 17, 19, 18), (18, 19, 21, 20), (20, 21, 23, 22), (22, 23, 25, 24), (24, 25, 27, 26), (26, 27, 29, 28), (28, 29, 31, 30), (30, 31, 33, 32), (32, 33, 35, 34), (34, 35, 37, 36), (36, 37, 39, 38), (38, 39, 41, 40), (40, 41, 43, 42), (42, 43, 45, 44), (44, 45, 47, 46), (46, 47, 49, 48), (48, 49, 51, 50), (50, 51, 53, 52), (52, 53, 55, 54), (54, 55, 57, 56), (56, 57, 59, 58), (58, 59, 61, 60), (3, 1, 63, 61, 59, 57, 55, 53, 51, 49, 47, 45, 43, 41, 39, 37, 35, 33, 31, 29, 27, 25, 23, 21, 19, 17, 15, 13, 11, 9, 7, 5), (60, 61, 63, 62), (62, 63, 1, 0), (0, 2, 4, 6, 8, 10, 12, 14, 16, 18, 20, 22, 24, 26, 28, 30, 32, 34, 36, 38, 40, 42, 44, 46, 48, 50, 52, 54, 56, 58, 60, 62)])
_uv = me_cylinder_002.uv_layers.new(name='UVMap')
_uv.uv.foreach_set('vector', [1.0, 0.0, 1.0, 0.01562, 0.9688, 0.01562, 0.9688, 0.0, 0.9688, 0.0, 0.9688, 0.01562, 0.9375, 0.01562, 0.9375, 0.0, 0.9375, 0.0, 0.9375, 0.01562, 0.9062, 0.01562, 0.9062, 0.0, 0.9062, 0.0, 0.9062, 0.01562, 0.875, 0.01562, 0.875, 0.0, 0.875, 0.0, 0.875, 0.01562, 0.8438, 0.01562, 0.8438, 0.0, 0.8438, 0.0, 0.8438, 0.01562, 0.8125, 0.01562, 0.8125, 0.0, 0.8125, 0.0, 0.8125, 0.01562, 0.7812, 0.01562, 0.7812, 0.0, 0.7812, 0.0, 0.7812, 0.01562, 0.75, 0.01562, 0.75, 0.0, 0.75, 0.0, 0.75, 0.01562, 0.7188, 0.01562, 0.7188, 0.0, 0.7188, 0.0, 0.7188, 0.01562, 0.6875, 0.01562, 0.6875, 0.0, 0.6875, 0.0, 0.6875, 0.01562, 0.6562, 0.01562, 0.6562, 0.0, 0.6562, 0.0, 0.6562, 0.01562, 0.625, 0.01562, 0.625, 0.0, 0.625, 0.0, 0.625, 0.01562, 0.5938, 0.01562, 0.5938, 0.0, 0.5938, 0.0, 0.5938, 0.01562, 0.5625, 0.01562, 0.5625, 0.0, 0.5625, 0.0, 0.5625, 0.01562, 0.5312, 0.01562, 0.5312, 0.0, 0.5312, 0.0, 0.5312, 0.01562, 0.5, 0.01562, 0.5, 0.0, 0.5, 0.0, 0.5, 0.01562, 0.4688, 0.01562, 0.4688, 0.0, 0.4688, 0.0, 0.4688, 0.01562, 0.4375, 0.01562, 0.4375, 0.0, 0.4375, 0.0, 0.4375, 0.01562, 0.4062, 0.01562, 0.4062, 0.0, 0.4062, 0.0, 0.4062, 0.01562, 0.375, 0.01562, 0.375, 0.0, 0.375, 0.0, 0.375, 0.01562, 0.3438, 0.01562, 0.3438, 0.0, 0.3438, 0.0, 0.3438, 0.01562, 0.3125, 0.01562, 0.3125, 0.0, 0.3125, 0.0, 0.3125, 0.01562, 0.2812, 0.01562, 0.2812, 0.0, 0.2812, 0.0, 0.2812, 0.01562, 0.25, 0.01562, 0.25, 0.0, 0.25, 0.0, 0.25, 0.01562, 0.2188, 0.01562, 0.2188, 0.0, 0.2188, 0.0, 0.2188, 0.01562, 0.1875, 0.01562, 0.1875, 0.0, 0.1875, 0.0, 0.1875, 0.01562, 0.1562, 0.01562, 0.1562, 0.0, 0.1562, 0.0, 0.1562, 0.01562, 0.125, 0.01562, 0.125, 0.0, 0.125, 0.0, 0.125, 0.01562, 0.09375, 0.01562, 0.09375, 0.0, 0.09375, 0.0, 0.09375, 0.01562, 0.0625, 0.01562, 0.0625, 0.0, 0.2968, 0.9854, 0.25, 0.99, 0.2032, 0.9854, 0.1582, 0.9717, 0.1167, 0.9496, 0.08029, 0.9197, 0.05045, 0.8833, 0.02827, 0.8418, 0.01461, 0.7968, 0.01, 0.75, 0.01461, 0.7032, 0.02827, 0.6582, 0.05045, 0.6167, 0.08029, 0.5803, 0.1167, 0.5504, 0.1582, 0.5283, 0.2032, 0.5146, 0.25, 0.51, 0.2968, 0.5146, 0.3418, 0.5283, 0.3833, 0.5504, 0.4197, 0.5803, 0.4496, 0.6167, 0.4717, 0.6582, 0.4854, 0.7032, 0.49, 0.75, 0.4854, 0.7968, 0.4717, 0.8418, 0.4496, 0.8833, 0.4197, 0.9197, 0.3833, 0.9496, 0.3418, 0.9717, 0.0625, 0.0, 0.0625, 0.01562, 0.03125, 0.01562, 0.03125, 0.0, 0.03125, 0.0, 0.03125, 0.01562, 0.0, 0.01562, 0.0, 0.0, 0.25, 0.99, 0.2968, 0.9854, 0.3418, 0.9717, 0.3833, 0.9496, 0.4197, 0.9197, 0.4496, 0.8833, 0.4717, 0.8418, 0.4854, 0.7968, 0.49, 0.75, 0.4854, 0.7032, 0.4717, 0.6582, 0.4496, 0.6167, 0.4197, 0.5803, 0.3833, 0.5504, 0.3418, 0.5283, 0.2968, 0.5146, 0.25, 0.51, 0.2032, 0.5146, 0.1582, 0.5283, 0.1167, 0.5504, 0.08029, 0.5803, 0.05045, 0.6167, 0.02827, 0.6582, 0.01461, 0.7032, 0.01, 0.75, 0.01461, 0.7968, 0.02827, 0.8418, 0.05045, 0.8833, 0.08029, 0.9197, 0.1167, 0.9496, 0.1582, 0.9717, 0.2032, 0.9854])
me_cylinder_002.materials.append(mat_material_003)
me_cylinder_002.use_remesh_fix_poles = True
me_cylinder_002.use_remesh_preserve_attributes = False
me_cylinder_002.update()
me_cube_002 = bpy.data.meshes.new('Cube.002')
me_cube_002.from_pydata([(-1.0, -1.0, -1.0), (-1.0, -1.0, 1.0), (-1.0, 1.0, -1.0), (-1.0, 1.0, 1.0), (1.0, -1.0, -1.0), (1.0, -1.0, 1.0), (1.0, 1.0, -1.0), (1.0, 1.0, 1.0), (-1.0, -2.977, 10.94), (-1.0, -3.742, 12.79), (-1.0, -1.129, 11.7), (-1.0, -1.895, 13.55), (1.0, -2.977, 10.94), (1.0, -3.742, 12.79), (1.0, -1.129, 11.7), (1.0, -1.895, 13.55), (-1.0, -9.373, 21.21), (-1.0, -10.79, 22.63), (-1.0, -7.958, 22.63), (-1.0, -9.373, 24.04), (1.0, -9.373, 21.21), (1.0, -10.79, 22.63), (1.0, -7.958, 22.63), (1.0, -9.373, 24.04), (-1.0, -19.21, 28.26), (-1.0, -21.06, 29.02), (-1.0, -18.45, 30.11), (-1.0, -20.3, 30.87), (1.0, -19.21, 28.26), (1.0, -21.06, 29.02), (1.0, -18.45, 30.11), (1.0, -20.3, 30.87), (-1.0, -31.0, 31.0), (-1.0, -33.0, 31.0), (-1.0, -31.0, 33.0), (-1.0, -33.0, 33.0), (1.0, -31.0, 31.0), (1.0, -33.0, 31.0), (1.0, -31.0, 33.0), (1.0, -33.0, 33.0), (-1.0, -42.94, 29.02), (-1.0, -44.79, 28.26), (-1.0, -43.7, 30.87), (-1.0, -45.55, 30.11), (1.0, -42.94, 29.02), (1.0, -44.79, 28.26), (1.0, -43.7, 30.87), (1.0, -45.55, 30.11), (-1.0, -53.21, 22.63), (-1.0, -54.63, 21.21), (-1.0, -54.63, 24.04), (-1.0, -56.04, 22.63), (1.0, -53.21, 22.63), (1.0, -54.63, 21.21), (1.0, -54.63, 24.04), (1.0, -56.04, 22.63), (-1.0, -60.26, 12.79), (-1.0, -61.02, 10.94), (-1.0, -62.11, 13.55), (-1.0, -62.87, 11.7), (1.0, -60.26, 12.79), (1.0, -61.02, 10.94), (1.0, -62.11, 13.55), (1.0, -62.87, 11.7), (-1.0, -63.0, 1.0), (-1.0, -63.0, -1.0), (-1.0, -65.0, 1.0), (-1.0, -65.0, -1.0), (1.0, -63.0, 1.0), (1.0, -63.0, -1.0), (1.0, -65.0, 1.0), (1.0, -65.0, -1.0), (-1.0, -61.02, -10.94), (-1.0, -60.26, -12.79), (-1.0, -62.87, -11.7), (-1.0, -62.11, -13.55), (1.0, -61.02, -10.94), (1.0, -60.26, -12.79), (1.0, -62.87, -11.7), (1.0, -62.11, -13.55), (-1.0, -54.63, -21.21), (-1.0, -53.21, -22.63), (-1.0, -56.04, -22.63), (-1.0, -54.63, -24.04), (1.0, -54.63, -21.21), (1.0, -53.21, -22.63), (1.0, -56.04, -22.63), (1.0, -54.63, -24.04), (-1.0, -44.79, -28.26), (-1.0, -42.94, -29.02), (-1.0, -45.55, -30.11), (-1.0, -43.7, -30.87), (1.0, -44.79, -28.26), (1.0, -42.94, -29.02), (1.0, -45.55, -30.11), (1.0, -43.7, -30.87), (-1.0, -33.0, -31.0), (-1.0, -31.0, -31.0), (-1.0, -33.0, -33.0), (-1.0, -31.0, -33.0), (1.0, -33.0, -31.0), (1.0, -31.0, -31.0), (1.0, -33.0, -33.0), (1.0, -31.0, -33.0), (-1.0, -21.06, -29.02), (-1.0, -19.21, -28.26), (-1.0, -20.3, -30.87), (-1.0, -18.45, -30.11), (1.0, -21.06, -29.02), (1.0, -19.21, -28.26), (1.0, -20.3, -30.87), (1.0, -18.45, -30.11), (-1.0, -10.79, -22.63), (-1.0, -9.373, -21.21), (-1.0, -9.373, -24.04), (-1.0, -7.958, -22.63), (1.0, -10.79, -22.63), (1.0, -9.373, -21.21), (1.0, -9.373, -24.04), (1.0, -7.958, -22.63), (-1.0, -3.742, -12.79), (-1.0, -2.977, -10.94), (-1.0, -1.895, -13.55), (-1.0, -1.129, -11.7), (1.0, -3.742, -12.79), (1.0, -2.977, -10.94), (1.0, -1.895, -13.55), (1.0, -1.129, -11.7)], [], [(0, 2, 3, 1), (2, 6, 7, 3), (6, 4, 5, 7), (4, 0, 1, 5), (2, 0, 4, 6), (7, 5, 1, 3), (8, 10, 11, 9), (10, 14, 15, 11), (14, 12, 13, 15), (12, 8, 9, 13), (10, 8, 12, 14), (15, 13, 9, 11), (16, 18, 19, 17), (18, 22, 23, 19), (22, 20, 21, 23), (20, 16, 17, 21), (18, 16, 20, 22), (23, 21, 17, 19), (24, 26, 27, 25), (26, 30, 31, 27), (30, 28, 29, 31), (28, 24, 25, 29), (26, 24, 28, 30), (31, 29, 25, 27), (32, 34, 35, 33), (34, 38, 39, 35), (38, 36, 37, 39), (36, 32, 33, 37), (34, 32, 36, 38), (39, 37, 33, 35), (40, 42, 43, 41), (42, 46, 47, 43), (46, 44, 45, 47), (44, 40, 41, 45), (42, 40, 44, 46), (47, 45, 41, 43), (48, 50, 51, 49), (50, 54, 55, 51), (54, 52, 53, 55), (52, 48, 49, 53), (50, 48, 52, 54), (55, 53, 49, 51), (56, 58, 59, 57), (58, 62, 63, 59), (62, 60, 61, 63), (60, 56, 57, 61), (58, 56, 60, 62), (63, 61, 57, 59), (64, 66, 67, 65), (66, 70, 71, 67), (70, 68, 69, 71), (68, 64, 65, 69), (66, 64, 68, 70), (71, 69, 65, 67), (72, 74, 75, 73), (74, 78, 79, 75), (78, 76, 77, 79), (76, 72, 73, 77), (74, 72, 76, 78), (79, 77, 73, 75), (80, 82, 83, 81), (82, 86, 87, 83), (86, 84, 85, 87), (84, 80, 81, 85), (82, 80, 84, 86), (87, 85, 81, 83), (88, 90, 91, 89), (90, 94, 95, 91), (94, 92, 93, 95), (92, 88, 89, 93), (90, 88, 92, 94), (95, 93, 89, 91), (96, 98, 99, 97), (98, 102, 103, 99), (102, 100, 101, 103), (100, 96, 97, 101), (98, 96, 100, 102), (103, 101, 97, 99), (104, 106, 107, 105), (106, 110, 111, 107), (110, 108, 109, 111), (108, 104, 105, 109), (106, 104, 108, 110), (111, 109, 105, 107), (112, 114, 115, 113), (114, 118, 119, 115), (118, 116, 117, 119), (116, 112, 113, 117), (114, 112, 116, 118), (119, 117, 113, 115), (120, 122, 123, 121), (122, 126, 127, 123), (126, 124, 125, 127), (124, 120, 121, 125), (122, 120, 124, 126), (127, 125, 121, 123)])
_uv = me_cube_002.uv_layers.new(name='UVMap')
_uv.uv.foreach_set('vector', [0.4914, 0.9562, 0.4914, 0.9632, 0.4985, 0.9632, 0.4985, 0.9562, 0.4914, 0.9632, 0.4914, 0.9703, 0.4985, 0.9703, 0.4985, 0.9632, 0.4914, 0.9703, 0.4914, 0.9773, 0.4985, 0.9773, 0.4985, 0.9703, 0.4914, 0.9773, 0.4914, 0.9844, 0.4985, 0.9844, 0.4985, 0.9773, 0.4844, 0.9703, 0.4844, 0.9773, 0.4914, 0.9773, 0.4914, 0.9703, 0.4985, 0.9703, 0.4985, 0.9773, 0.5055, 0.9773, 0.5055, 0.9703, 0.4914, 0.9562, 0.4914, 0.9632, 0.4985, 0.9632, 0.4985, 0.9562, 0.4914, 0.9632, 0.4914, 0.9703, 0.4985, 0.9703, 0.4985, 0.9632, 0.4914, 0.9703, 0.4914, 0.9773, 0.4985, 0.9773, 0.4985, 0.9703, 0.4914, 0.9773, 0.4914, 0.9844, 0.4985, 0.9844, 0.4985, 0.9773, 0.4844, 0.9703, 0.4844, 0.9773, 0.4914, 0.9773, 0.4914, 0.9703, 0.4985, 0.9703, 0.4985, 0.9773, 0.5055, 0.9773, 0.5055, 0.9703, 0.4914, 0.9562, 0.4914, 0.9632, 0.4985, 0.9632, 0.4985, 0.9562, 0.4914, 0.9632, 0.4914, 0.9703, 0.4985, 0.9703, 0.4985, 0.9632, 0.4914, 0.9703, 0.4914, 0.9773, 0.4985, 0.9773, 0.4985, 0.9703, 0.4914, 0.9773, 0.4914, 0.9844, 0.4985, 0.9844, 0.4985, 0.9773, 0.4844, 0.9703, 0.4844, 0.9773, 0.4914, 0.9773, 0.4914, 0.9703, 0.4985, 0.9703, 0.4985, 0.9773, 0.5055, 0.9773, 0.5055, 0.9703, 0.4914, 0.9562, 0.4914, 0.9632, 0.4985, 0.9632, 0.4985, 0.9562, 0.4914, 0.9632, 0.4914, 0.9703, 0.4985, 0.9703, 0.4985, 0.9632, 0.4914, 0.9703, 0.4914, 0.9773, 0.4985, 0.9773, 0.4985, 0.9703, 0.4914, 0.9773, 0.4914, 0.9844, 0.4985, 0.9844, 0.4985, 0.9773, 0.4844, 0.9703, 0.4844, 0.9773, 0.4914, 0.9773, 0.4914, 0.9703, 0.4985, 0.9703, 0.4985, 0.9773, 0.5055, 0.9773, 0.5055, 0.9703, 0.4914, 0.9562, 0.4914, 0.9632, 0.4985, 0.9632, 0.4985, 0.9562, 0.4914, 0.9632, 0.4914, 0.9703, 0.4985, 0.9703, 0.4985, 0.9632, 0.4914, 0.9703, 0.4914, 0.9773, 0.4985, 0.9773, 0.4985, 0.9703, 0.4914, 0.9773, 0.4914, 0.9844, 0.4985, 0.9844, 0.4985, 0.9773, 0.4844, 0.9703, 0.4844, 0.9773, 0.4914, 0.9773, 0.4914, 0.9703, 0.4985, 0.9703, 0.4985, 0.9773, 0.5055, 0.9773, 0.5055, 0.9703, 0.4914, 0.9562, 0.4914, 0.9632, 0.4985, 0.9632, 0.4985, 0.9562, 0.4914, 0.9632, 0.4914, 0.9703, 0.4985, 0.9703, 0.4985, 0.9632, 0.4914, 0.9703, 0.4914, 0.9773, 0.4985, 0.9773, 0.4985, 0.9703, 0.4914, 0.9773, 0.4914, 0.9844, 0.4985, 0.9844, 0.4985, 0.9773, 0.4844, 0.9703, 0.4844, 0.9773, 0.4914, 0.9773, 0.4914, 0.9703, 0.4985, 0.9703, 0.4985, 0.9773, 0.5055, 0.9773, 0.5055, 0.9703, 0.4914, 0.9562, 0.4914, 0.9632, 0.4985, 0.9632, 0.4985, 0.9562, 0.4914, 0.9632, 0.4914, 0.9703, 0.4985, 0.9703, 0.4985, 0.9632, 0.4914, 0.9703, 0.4914, 0.9773, 0.4985, 0.9773, 0.4985, 0.9703, 0.4914, 0.9773, 0.4914, 0.9844, 0.4985, 0.9844, 0.4985, 0.9773, 0.4844, 0.9703, 0.4844, 0.9773, 0.4914, 0.9773, 0.4914, 0.9703, 0.4985, 0.9703, 0.4985, 0.9773, 0.5055, 0.9773, 0.5055, 0.9703, 0.4914, 0.9562, 0.4914, 0.9632, 0.4985, 0.9632, 0.4985, 0.9562, 0.4914, 0.9632, 0.4914, 0.9703, 0.4985, 0.9703, 0.4985, 0.9632, 0.4914, 0.9703, 0.4914, 0.9773, 0.4985, 0.9773, 0.4985, 0.9703, 0.4914, 0.9773, 0.4914, 0.9844, 0.4985, 0.9844, 0.4985, 0.9773, 0.4844, 0.9703, 0.4844, 0.9773, 0.4914, 0.9773, 0.4914, 0.9703, 0.4985, 0.9703, 0.4985, 0.9773, 0.5055, 0.9773, 0.5055, 0.9703, 0.4914, 0.9562, 0.4914, 0.9632, 0.4985, 0.9632, 0.4985, 0.9562, 0.4914, 0.9632, 0.4914, 0.9703, 0.4985, 0.9703, 0.4985, 0.9632, 0.4914, 0.9703, 0.4914, 0.9773, 0.4985, 0.9773, 0.4985, 0.9703, 0.4914, 0.9773, 0.4914, 0.9844, 0.4985, 0.9844, 0.4985, 0.9773, 0.4844, 0.9703, 0.4844, 0.9773, 0.4914, 0.9773, 0.4914, 0.9703, 0.4985, 0.9703, 0.4985, 0.9773, 0.5055, 0.9773, 0.5055, 0.9703, 0.4914, 0.9562, 0.4914, 0.9632, 0.4985, 0.9632, 0.4985, 0.9562, 0.4914, 0.9632, 0.4914, 0.9703, 0.4985, 0.9703, 0.4985, 0.9632, 0.4914, 0.9703, 0.4914, 0.9773, 0.4985, 0.9773, 0.4985, 0.9703, 0.4914, 0.9773, 0.4914, 0.9844, 0.4985, 0.9844, 0.4985, 0.9773, 0.4844, 0.9703, 0.4844, 0.9773, 0.4914, 0.9773, 0.4914, 0.9703, 0.4985, 0.9703, 0.4985, 0.9773, 0.5055, 0.9773, 0.5055, 0.9703, 0.4914, 0.9562, 0.4914, 0.9632, 0.4985, 0.9632, 0.4985, 0.9562, 0.4914, 0.9632, 0.4914, 0.9703, 0.4985, 0.9703, 0.4985, 0.9632, 0.4914, 0.9703, 0.4914, 0.9773, 0.4985, 0.9773, 0.4985, 0.9703, 0.4914, 0.9773, 0.4914, 0.9844, 0.4985, 0.9844, 0.4985, 0.9773, 0.4844, 0.9703, 0.4844, 0.9773, 0.4914, 0.9773, 0.4914, 0.9703, 0.4985, 0.9703, 0.4985, 0.9773, 0.5055, 0.9773, 0.5055, 0.9703, 0.4914, 0.9562, 0.4914, 0.9632, 0.4985, 0.9632, 0.4985, 0.9562, 0.4914, 0.9632, 0.4914, 0.9703, 0.4985, 0.9703, 0.4985, 0.9632, 0.4914, 0.9703, 0.4914, 0.9773, 0.4985, 0.9773, 0.4985, 0.9703, 0.4914, 0.9773, 0.4914, 0.9844, 0.4985, 0.9844, 0.4985, 0.9773, 0.4844, 0.9703, 0.4844, 0.9773, 0.4914, 0.9773, 0.4914, 0.9703, 0.4985, 0.9703, 0.4985, 0.9773, 0.5055, 0.9773, 0.5055, 0.9703, 0.4914, 0.9562, 0.4914, 0.9632, 0.4985, 0.9632, 0.4985, 0.9562, 0.4914, 0.9632, 0.4914, 0.9703, 0.4985, 0.9703, 0.4985, 0.9632, 0.4914, 0.9703, 0.4914, 0.9773, 0.4985, 0.9773, 0.4985, 0.9703, 0.4914, 0.9773, 0.4914, 0.9844, 0.4985, 0.9844, 0.4985, 0.9773, 0.4844, 0.9703, 0.4844, 0.9773, 0.4914, 0.9773, 0.4914, 0.9703, 0.4985, 0.9703, 0.4985, 0.9773, 0.5055, 0.9773, 0.5055, 0.9703, 0.4914, 0.9562, 0.4914, 0.9632, 0.4985, 0.9632, 0.4985, 0.9562, 0.4914, 0.9632, 0.4914, 0.9703, 0.4985, 0.9703, 0.4985, 0.9632, 0.4914, 0.9703, 0.4914, 0.9773, 0.4985, 0.9773, 0.4985, 0.9703, 0.4914, 0.9773, 0.4914, 0.9844, 0.4985, 0.9844, 0.4985, 0.9773, 0.4844, 0.9703, 0.4844, 0.9773, 0.4914, 0.9773, 0.4914, 0.9703, 0.4985, 0.9703, 0.4985, 0.9773, 0.5055, 0.9773, 0.5055, 0.9703, 0.4914, 0.9562, 0.4914, 0.9632, 0.4985, 0.9632, 0.4985, 0.9562, 0.4914, 0.9632, 0.4914, 0.9703, 0.4985, 0.9703, 0.4985, 0.9632, 0.4914, 0.9703, 0.4914, 0.9773, 0.4985, 0.9773, 0.4985, 0.9703, 0.4914, 0.9773, 0.4914, 0.9844, 0.4985, 0.9844, 0.4985, 0.9773, 0.4844, 0.9703, 0.4844, 0.9773, 0.4914, 0.9773, 0.4914, 0.9703, 0.4985, 0.9703, 0.4985, 0.9773, 0.5055, 0.9773, 0.5055, 0.9703, 0.4914, 0.9562, 0.4914, 0.9632, 0.4985, 0.9632, 0.4985, 0.9562, 0.4914, 0.9632, 0.4914, 0.9703, 0.4985, 0.9703, 0.4985, 0.9632, 0.4914, 0.9703, 0.4914, 0.9773, 0.4985, 0.9773, 0.4985, 0.9703, 0.4914, 0.9773, 0.4914, 0.9844, 0.4985, 0.9844, 0.4985, 0.9773, 0.4844, 0.9703, 0.4844, 0.9773, 0.4914, 0.9773, 0.4914, 0.9703, 0.4985, 0.9703, 0.4985, 0.9773, 0.5055, 0.9773, 0.5055, 0.9703])
me_cube_002.materials.append(mat_material_011)
me_cube_002.use_remesh_fix_poles = True
me_cube_002.use_remesh_preserve_attributes = False
me_cube_002.update()
me_cylinder_003 = bpy.data.meshes.new('Cylinder.003')
me_cylinder_003.from_pydata([(0.0, 1.0, -1.0), (0.0, 1.0, 1.0), (0.1951, 0.9808, -1.0), (0.1951, 0.9808, 1.0), (0.3827, 0.9239, -1.0), (0.3827, 0.9239, 1.0), (0.5556, 0.8315, -1.0), (0.5556, 0.8315, 1.0), (0.7071, 0.7071, -1.0), (0.7071, 0.7071, 1.0), (0.8315, 0.5556, -1.0), (0.8315, 0.5556, 1.0), (0.9239, 0.3827, -1.0), (0.9239, 0.3827, 1.0), (0.9808, 0.1951, -1.0), (0.9808, 0.1951, 1.0), (1.0, -4.371e-08, -1.0), (1.0, -4.371e-08, 1.0), (0.9808, -0.1951, -1.0), (0.9808, -0.1951, 1.0), (0.9239, -0.3827, -1.0), (0.9239, -0.3827, 1.0), (0.8315, -0.5556, -1.0), (0.8315, -0.5556, 1.0), (0.7071, -0.7071, -1.0), (0.7071, -0.7071, 1.0), (0.5556, -0.8315, -1.0), (0.5556, -0.8315, 1.0), (0.3827, -0.9239, -1.0), (0.3827, -0.9239, 1.0), (0.1951, -0.9808, -1.0), (0.1951, -0.9808, 1.0), (-8.742e-08, -1.0, -1.0), (-8.742e-08, -1.0, 1.0), (-0.1951, -0.9808, -1.0), (-0.1951, -0.9808, 1.0), (-0.3827, -0.9239, -1.0), (-0.3827, -0.9239, 1.0), (-0.5556, -0.8315, -1.0), (-0.5556, -0.8315, 1.0), (-0.7071, -0.7071, -1.0), (-0.7071, -0.7071, 1.0), (-0.8315, -0.5556, -1.0), (-0.8315, -0.5556, 1.0), (-0.9239, -0.3827, -1.0), (-0.9239, -0.3827, 1.0), (-0.9808, -0.1951, -1.0), (-0.9808, -0.1951, 1.0), (-1.0, 1.192e-08, -1.0), (-1.0, 1.192e-08, 1.0), (-0.9808, 0.1951, -1.0), (-0.9808, 0.1951, 1.0), (-0.9239, 0.3827, -1.0), (-0.9239, 0.3827, 1.0), (-0.8315, 0.5556, -1.0), (-0.8315, 0.5556, 1.0), (-0.7071, 0.7071, -1.0), (-0.7071, 0.7071, 1.0), (-0.5556, 0.8315, -1.0), (-0.5556, 0.8315, 1.0), (-0.3827, 0.9239, -1.0), (-0.3827, 0.9239, 1.0), (-0.1951, 0.9808, -1.0), (-0.1951, 0.9808, 1.0)], [], [(0, 1, 3, 2), (2, 3, 5, 4), (4, 5, 7, 6), (6, 7, 9, 8), (8, 9, 11, 10), (10, 11, 13, 12), (12, 13, 15, 14), (14, 15, 17, 16), (16, 17, 19, 18), (18, 19, 21, 20), (20, 21, 23, 22), (22, 23, 25, 24), (24, 25, 27, 26), (26, 27, 29, 28), (28, 29, 31, 30), (30, 31, 33, 32), (32, 33, 35, 34), (34, 35, 37, 36), (36, 37, 39, 38), (38, 39, 41, 40), (40, 41, 43, 42), (42, 43, 45, 44), (44, 45, 47, 46), (46, 47, 49, 48), (48, 49, 51, 50), (50, 51, 53, 52), (52, 53, 55, 54), (54, 55, 57, 56), (56, 57, 59, 58), (58, 59, 61, 60), (3, 1, 63, 61, 59, 57, 55, 53, 51, 49, 47, 45, 43, 41, 39, 37, 35, 33, 31, 29, 27, 25, 23, 21, 19, 17, 15, 13, 11, 9, 7, 5), (60, 61, 63, 62), (62, 63, 1, 0), (0, 2, 4, 6, 8, 10, 12, 14, 16, 18, 20, 22, 24, 26, 28, 30, 32, 34, 36, 38, 40, 42, 44, 46, 48, 50, 52, 54, 56, 58, 60, 62)])
_uv = me_cylinder_003.uv_layers.new(name='UVMap')
_uv.uv.foreach_set('vector', [1.0, 0.0, 1.0, 0.01562, 0.9688, 0.01562, 0.9688, 0.0, 0.9688, 0.0, 0.9688, 0.01562, 0.9375, 0.01562, 0.9375, 0.0, 0.9375, 0.0, 0.9375, 0.01562, 0.9062, 0.01562, 0.9062, 0.0, 0.9062, 0.0, 0.9062, 0.01562, 0.875, 0.01562, 0.875, 0.0, 0.875, 0.0, 0.875, 0.01562, 0.8438, 0.01562, 0.8438, 0.0, 0.8438, 0.0, 0.8438, 0.01562, 0.8125, 0.01562, 0.8125, 0.0, 0.8125, 0.0, 0.8125, 0.01562, 0.7812, 0.01562, 0.7812, 0.0, 0.7812, 0.0, 0.7812, 0.01562, 0.75, 0.01562, 0.75, 0.0, 0.75, 0.0, 0.75, 0.01562, 0.7188, 0.01562, 0.7188, 0.0, 0.7188, 0.0, 0.7188, 0.01562, 0.6875, 0.01562, 0.6875, 0.0, 0.6875, 0.0, 0.6875, 0.01562, 0.6562, 0.01562, 0.6562, 0.0, 0.6562, 0.0, 0.6562, 0.01562, 0.625, 0.01562, 0.625, 0.0, 0.625, 0.0, 0.625, 0.01562, 0.5938, 0.01562, 0.5938, 0.0, 0.5938, 0.0, 0.5938, 0.01562, 0.5625, 0.01562, 0.5625, 0.0, 0.5625, 0.0, 0.5625, 0.01562, 0.5312, 0.01562, 0.5312, 0.0, 0.5312, 0.0, 0.5312, 0.01562, 0.5, 0.01562, 0.5, 0.0, 0.5, 0.0, 0.5, 0.01562, 0.4688, 0.01562, 0.4688, 0.0, 0.4688, 0.0, 0.4688, 0.01562, 0.4375, 0.01562, 0.4375, 0.0, 0.4375, 0.0, 0.4375, 0.01562, 0.4062, 0.01562, 0.4062, 0.0, 0.4062, 0.0, 0.4062, 0.01562, 0.375, 0.01562, 0.375, 0.0, 0.375, 0.0, 0.375, 0.01562, 0.3438, 0.01562, 0.3438, 0.0, 0.3438, 0.0, 0.3438, 0.01562, 0.3125, 0.01562, 0.3125, 0.0, 0.3125, 0.0, 0.3125, 0.01562, 0.2812, 0.01562, 0.2812, 0.0, 0.2812, 0.0, 0.2812, 0.01562, 0.25, 0.01562, 0.25, 0.0, 0.25, 0.0, 0.25, 0.01562, 0.2188, 0.01562, 0.2188, 0.0, 0.2188, 0.0, 0.2188, 0.01562, 0.1875, 0.01562, 0.1875, 0.0, 0.1875, 0.0, 0.1875, 0.01562, 0.1562, 0.01562, 0.1562, 0.0, 0.1562, 0.0, 0.1562, 0.01562, 0.125, 0.01562, 0.125, 0.0, 0.125, 0.0, 0.125, 0.01562, 0.09375, 0.01562, 0.09375, 0.0, 0.09375, 0.0, 0.09375, 0.01562, 0.0625, 0.01562, 0.0625, 0.0, 0.7968, 0.9854, 0.75, 0.99, 0.7032, 0.9854, 0.6582, 0.9717, 0.6167, 0.9496, 0.5803, 0.9197, 0.5504, 0.8833, 0.5283, 0.8418, 0.5146, 0.7968, 0.51, 0.75, 0.5146, 0.7032, 0.5283, 0.6582, 0.5504, 0.6167, 0.5803, 0.5803, 0.6167, 0.5504, 0.6582, 0.5283, 0.7032, 0.5146, 0.75, 0.51, 0.7968, 0.5146, 0.8418, 0.5283, 0.8833, 0.5504, 0.9197, 0.5803, 0.9496, 0.6167, 0.9717, 0.6582, 0.9854, 0.7032, 0.99, 0.75, 0.9854, 0.7968, 0.9717, 0.8418, 0.9496, 0.8833, 0.9197, 0.9197, 0.8833, 0.9496, 0.8418, 0.9717, 0.0625, 0.0, 0.0625, 0.01562, 0.03125, 0.01562, 0.03125, 0.0, 0.03125, 0.0, 0.03125, 0.01562, 0.0, 0.01562, 0.0, 0.0, 0.75, 0.99, 0.7968, 0.9854, 0.8418, 0.9717, 0.8833, 0.9496, 0.9197, 0.9197, 0.9496, 0.8833, 0.9717, 0.8418, 0.9854, 0.7968, 0.99, 0.75, 0.9854, 0.7032, 0.9717, 0.6582, 0.9496, 0.6167, 0.9197, 0.5803, 0.8833, 0.5504, 0.8418, 0.5283, 0.7968, 0.5146, 0.75, 0.51, 0.7032, 0.5146, 0.6582, 0.5283, 0.6167, 0.5504, 0.5803, 0.5803, 0.5504, 0.6167, 0.5283, 0.6582, 0.5146, 0.7032, 0.51, 0.75, 0.5146, 0.7968, 0.5283, 0.8418, 0.5504, 0.8833, 0.5803, 0.9197, 0.6167, 0.9496, 0.6582, 0.9717, 0.7032, 0.9854])
me_cylinder_003.materials.append(mat_material_010)
me_cylinder_003.use_remesh_fix_poles = True
me_cylinder_003.use_remesh_preserve_attributes = False
me_cylinder_003.update()
me_cylinder_004 = bpy.data.meshes.new('Cylinder.004')
me_cylinder_004.from_pydata([(0.0, 1.0, -1.0), (0.0, 1.0, 1.0), (0.1951, 0.9808, -1.0), (0.1951, 0.9808, 1.0), (0.3827, 0.9239, -1.0), (0.3827, 0.9239, 1.0), (0.5556, 0.8315, -1.0), (0.5556, 0.8315, 1.0), (0.7071, 0.7071, -1.0), (0.7071, 0.7071, 1.0), (0.8315, 0.5556, -1.0), (0.8315, 0.5556, 1.0), (0.9239, 0.3827, -1.0), (0.9239, 0.3827, 1.0), (0.9808, 0.1951, -1.0), (0.9808, 0.1951, 1.0), (1.0, -4.371e-08, -1.0), (1.0, -4.371e-08, 1.0), (0.9808, -0.1951, -1.0), (0.9808, -0.1951, 1.0), (0.9239, -0.3827, -1.0), (0.9239, -0.3827, 1.0), (0.8315, -0.5556, -1.0), (0.8315, -0.5556, 1.0), (0.7071, -0.7071, -1.0), (0.7071, -0.7071, 1.0), (0.5556, -0.8315, -1.0), (0.5556, -0.8315, 1.0), (0.3827, -0.9239, -1.0), (0.3827, -0.9239, 1.0), (0.1951, -0.9808, -1.0), (0.1951, -0.9808, 1.0), (-8.742e-08, -1.0, -1.0), (-8.742e-08, -1.0, 1.0), (-0.1951, -0.9808, -1.0), (-0.1951, -0.9808, 1.0), (-0.3827, -0.9239, -1.0), (-0.3827, -0.9239, 1.0), (-0.5556, -0.8315, -1.0), (-0.5556, -0.8315, 1.0), (-0.7071, -0.7071, -1.0), (-0.7071, -0.7071, 1.0), (-0.8315, -0.5556, -1.0), (-0.8315, -0.5556, 1.0), (-0.9239, -0.3827, -1.0), (-0.9239, -0.3827, 1.0), (-0.9808, -0.1951, -1.0), (-0.9808, -0.1951, 1.0), (-1.0, 1.192e-08, -1.0), (-1.0, 1.192e-08, 1.0), (-0.9808, 0.1951, -1.0), (-0.9808, 0.1951, 1.0), (-0.9239, 0.3827, -1.0), (-0.9239, 0.3827, 1.0), (-0.8315, 0.5556, -1.0), (-0.8315, 0.5556, 1.0), (-0.7071, 0.7071, -1.0), (-0.7071, 0.7071, 1.0), (-0.5556, 0.8315, -1.0), (-0.5556, 0.8315, 1.0), (-0.3827, 0.9239, -1.0), (-0.3827, 0.9239, 1.0), (-0.1951, 0.9808, -1.0), (-0.1951, 0.9808, 1.0)], [], [(0, 1, 3, 2), (2, 3, 5, 4), (4, 5, 7, 6), (6, 7, 9, 8), (8, 9, 11, 10), (10, 11, 13, 12), (12, 13, 15, 14), (14, 15, 17, 16), (16, 17, 19, 18), (18, 19, 21, 20), (20, 21, 23, 22), (22, 23, 25, 24), (24, 25, 27, 26), (26, 27, 29, 28), (28, 29, 31, 30), (30, 31, 33, 32), (32, 33, 35, 34), (34, 35, 37, 36), (36, 37, 39, 38), (38, 39, 41, 40), (40, 41, 43, 42), (42, 43, 45, 44), (44, 45, 47, 46), (46, 47, 49, 48), (48, 49, 51, 50), (50, 51, 53, 52), (52, 53, 55, 54), (54, 55, 57, 56), (56, 57, 59, 58), (58, 59, 61, 60), (3, 1, 63, 61, 59, 57, 55, 53, 51, 49, 47, 45, 43, 41, 39, 37, 35, 33, 31, 29, 27, 25, 23, 21, 19, 17, 15, 13, 11, 9, 7, 5), (60, 61, 63, 62), (62, 63, 1, 0), (0, 2, 4, 6, 8, 10, 12, 14, 16, 18, 20, 22, 24, 26, 28, 30, 32, 34, 36, 38, 40, 42, 44, 46, 48, 50, 52, 54, 56, 58, 60, 62)])
_uv = me_cylinder_004.uv_layers.new(name='UVMap')
_uv.uv.foreach_set('vector', [1.0, 0.0, 1.0, 0.01562, 0.9688, 0.01562, 0.9688, 0.0, 0.9688, 0.0, 0.9688, 0.01562, 0.9375, 0.01562, 0.9375, 0.0, 0.9375, 0.0, 0.9375, 0.01562, 0.9062, 0.01562, 0.9062, 0.0, 0.9062, 0.0, 0.9062, 0.01562, 0.875, 0.01562, 0.875, 0.0, 0.875, 0.0, 0.875, 0.01562, 0.8438, 0.01562, 0.8438, 0.0, 0.8438, 0.0, 0.8438, 0.01562, 0.8125, 0.01562, 0.8125, 0.0, 0.8125, 0.0, 0.8125, 0.01562, 0.7812, 0.01562, 0.7812, 0.0, 0.7812, 0.0, 0.7812, 0.01562, 0.75, 0.01562, 0.75, 0.0, 0.75, 0.0, 0.75, 0.01562, 0.7188, 0.01562, 0.7188, 0.0, 0.7188, 0.0, 0.7188, 0.01562, 0.6875, 0.01562, 0.6875, 0.0, 0.6875, 0.0, 0.6875, 0.01562, 0.6562, 0.01562, 0.6562, 0.0, 0.6562, 0.0, 0.6562, 0.01562, 0.625, 0.01562, 0.625, 0.0, 0.625, 0.0, 0.625, 0.01562, 0.5938, 0.01562, 0.5938, 0.0, 0.5938, 0.0, 0.5938, 0.01562, 0.5625, 0.01562, 0.5625, 0.0, 0.5625, 0.0, 0.5625, 0.01562, 0.5312, 0.01562, 0.5312, 0.0, 0.5312, 0.0, 0.5312, 0.01562, 0.5, 0.01562, 0.5, 0.0, 0.5, 0.0, 0.5, 0.01562, 0.4688, 0.01562, 0.4688, 0.0, 0.4688, 0.0, 0.4688, 0.01562, 0.4375, 0.01562, 0.4375, 0.0, 0.4375, 0.0, 0.4375, 0.01562, 0.4062, 0.01562, 0.4062, 0.0, 0.4062, 0.0, 0.4062, 0.01562, 0.375, 0.01562, 0.375, 0.0, 0.375, 0.0, 0.375, 0.01562, 0.3438, 0.01562, 0.3438, 0.0, 0.3438, 0.0, 0.3438, 0.01562, 0.3125, 0.01562, 0.3125, 0.0, 0.3125, 0.0, 0.3125, 0.01562, 0.2812, 0.01562, 0.2812, 0.0, 0.2812, 0.0, 0.2812, 0.01562, 0.25, 0.01562, 0.25, 0.0, 0.25, 0.0, 0.25, 0.01562, 0.2188, 0.01562, 0.2188, 0.0, 0.2188, 0.0, 0.2188, 0.01562, 0.1875, 0.01562, 0.1875, 0.0, 0.1875, 0.0, 0.1875, 0.01562, 0.1562, 0.01562, 0.1562, 0.0, 0.1562, 0.0, 0.1562, 0.01562, 0.125, 0.01562, 0.125, 0.0, 0.125, 0.0, 0.125, 0.01562, 0.09375, 0.01562, 0.09375, 0.0, 0.09375, 0.0, 0.09375, 0.01562, 0.0625, 0.01562, 0.0625, 0.0, 0.7968, 0.9854, 0.75, 0.99, 0.7032, 0.9854, 0.6582, 0.9717, 0.6167, 0.9496, 0.5803, 0.9197, 0.5504, 0.8833, 0.5283, 0.8418, 0.5146, 0.7968, 0.51, 0.75, 0.5146, 0.7032, 0.5283, 0.6582, 0.5504, 0.6167, 0.5803, 0.5803, 0.6167, 0.5504, 0.6582, 0.5283, 0.7032, 0.5146, 0.75, 0.51, 0.7968, 0.5146, 0.8418, 0.5283, 0.8833, 0.5504, 0.9197, 0.5803, 0.9496, 0.6167, 0.9717, 0.6582, 0.9854, 0.7032, 0.99, 0.75, 0.9854, 0.7968, 0.9717, 0.8418, 0.9496, 0.8833, 0.9197, 0.9197, 0.8833, 0.9496, 0.8418, 0.9717, 0.0625, 0.0, 0.0625, 0.01562, 0.03125, 0.01562, 0.03125, 0.0, 0.03125, 0.0, 0.03125, 0.01562, 0.0, 0.01562, 0.0, 0.0, 0.75, 0.99, 0.7968, 0.9854, 0.8418, 0.9717, 0.8833, 0.9496, 0.9197, 0.9197, 0.9496, 0.8833, 0.9717, 0.8418, 0.9854, 0.7968, 0.99, 0.75, 0.9854, 0.7032, 0.9717, 0.6582, 0.9496, 0.6167, 0.9197, 0.5803, 0.8833, 0.5504, 0.8418, 0.5283, 0.7968, 0.5146, 0.75, 0.51, 0.7032, 0.5146, 0.6582, 0.5283, 0.6167, 0.5504, 0.5803, 0.5803, 0.5504, 0.6167, 0.5283, 0.6582, 0.5146, 0.7032, 0.51, 0.75, 0.5146, 0.7968, 0.5283, 0.8418, 0.5504, 0.8833, 0.5803, 0.9197, 0.6167, 0.9496, 0.6582, 0.9717, 0.7032, 0.9854])
me_cylinder_004.materials.append(mat_material_009)
me_cylinder_004.use_remesh_fix_poles = True
me_cylinder_004.use_remesh_preserve_attributes = False
me_cylinder_004.update()
me_cylinder = bpy.data.meshes.new('Cylinder')
me_cylinder.from_pydata([(0.0, 1.0, -1.0), (0.0, 1.0, 1.0), (0.1951, 0.9808, -1.0), (0.1951, 0.9808, 1.0), (0.3827, 0.9239, -1.0), (0.3827, 0.9239, 1.0), (0.5556, 0.8315, -1.0), (0.5556, 0.8315, 1.0), (0.7071, 0.7071, -1.0), (0.7071, 0.7071, 1.0), (0.8315, 0.5556, -1.0), (0.8315, 0.5556, 1.0), (0.9239, 0.3827, -1.0), (0.9239, 0.3827, 1.0), (0.9808, 0.1951, -1.0), (0.9808, 0.1951, 1.0), (1.0, -4.371e-08, -1.0), (1.0, -4.371e-08, 1.0), (0.9808, -0.1951, -1.0), (0.9808, -0.1951, 1.0), (0.9239, -0.3827, -1.0), (0.9239, -0.3827, 1.0), (0.8315, -0.5556, -1.0), (0.8315, -0.5556, 1.0), (0.7071, -0.7071, -1.0), (0.7071, -0.7071, 1.0), (0.5556, -0.8315, -1.0), (0.5556, -0.8315, 1.0), (0.3827, -0.9239, -1.0), (0.3827, -0.9239, 1.0), (0.1951, -0.9808, -1.0), (0.1951, -0.9808, 1.0), (-8.742e-08, -1.0, -1.0), (-8.742e-08, -1.0, 1.0), (-0.1951, -0.9808, -1.0), (-0.1951, -0.9808, 1.0), (-0.3827, -0.9239, -1.0), (-0.3827, -0.9239, 1.0), (-0.5556, -0.8315, -1.0), (-0.5556, -0.8315, 1.0), (-0.7071, -0.7071, -1.0), (-0.7071, -0.7071, 1.0), (-0.8315, -0.5556, -1.0), (-0.8315, -0.5556, 1.0), (-0.9239, -0.3827, -1.0), (-0.9239, -0.3827, 1.0), (-0.9808, -0.1951, -1.0), (-0.9808, -0.1951, 1.0), (-1.0, 1.192e-08, -1.0), (-1.0, 1.192e-08, 1.0), (-0.9808, 0.1951, -1.0), (-0.9808, 0.1951, 1.0), (-0.9239, 0.3827, -1.0), (-0.9239, 0.3827, 1.0), (-0.8315, 0.5556, -1.0), (-0.8315, 0.5556, 1.0), (-0.7071, 0.7071, -1.0), (-0.7071, 0.7071, 1.0), (-0.5556, 0.8315, -1.0), (-0.5556, 0.8315, 1.0), (-0.3827, 0.9239, -1.0), (-0.3827, 0.9239, 1.0), (-0.1951, 0.9808, -1.0), (-0.1951, 0.9808, 1.0)], [], [(0, 1, 3, 2), (2, 3, 5, 4), (4, 5, 7, 6), (6, 7, 9, 8), (8, 9, 11, 10), (10, 11, 13, 12), (12, 13, 15, 14), (14, 15, 17, 16), (16, 17, 19, 18), (18, 19, 21, 20), (20, 21, 23, 22), (22, 23, 25, 24), (24, 25, 27, 26), (26, 27, 29, 28), (28, 29, 31, 30), (30, 31, 33, 32), (32, 33, 35, 34), (34, 35, 37, 36), (36, 37, 39, 38), (38, 39, 41, 40), (40, 41, 43, 42), (42, 43, 45, 44), (44, 45, 47, 46), (46, 47, 49, 48), (48, 49, 51, 50), (50, 51, 53, 52), (52, 53, 55, 54), (54, 55, 57, 56), (56, 57, 59, 58), (58, 59, 61, 60), (3, 1, 63, 61, 59, 57, 55, 53, 51, 49, 47, 45, 43, 41, 39, 37, 35, 33, 31, 29, 27, 25, 23, 21, 19, 17, 15, 13, 11, 9, 7, 5), (60, 61, 63, 62), (62, 63, 1, 0), (0, 2, 4, 6, 8, 10, 12, 14, 16, 18, 20, 22, 24, 26, 28, 30, 32, 34, 36, 38, 40, 42, 44, 46, 48, 50, 52, 54, 56, 58, 60, 62)])
_uv = me_cylinder.uv_layers.new(name='UVMap')
_uv.uv.foreach_set('vector', [1.0, 0.0, 1.0, 0.5, 0.9688, 0.5, 0.9688, 0.0, 0.9688, 0.0, 0.9688, 0.5, 0.9375, 0.5, 0.9375, 0.0, 0.9375, 0.0, 0.9375, 0.5, 0.9062, 0.5, 0.9062, 0.0, 0.9062, 0.0, 0.9062, 0.5, 0.875, 0.5, 0.875, 0.0, 0.875, 0.0, 0.875, 0.5, 0.8438, 0.5, 0.8438, 0.0, 0.8438, 0.0, 0.8438, 0.5, 0.8125, 0.5, 0.8125, 0.0, 0.8125, 0.0, 0.8125, 0.5, 0.7812, 0.5, 0.7812, 0.0, 0.7812, 0.0, 0.7812, 0.5, 0.75, 0.5, 0.75, 0.0, 0.75, 0.0, 0.75, 0.5, 0.7188, 0.5, 0.7188, 0.0, 0.7188, 0.0, 0.7188, 0.5, 0.6875, 0.5, 0.6875, 0.0, 0.6875, 0.0, 0.6875, 0.5, 0.6562, 0.5, 0.6562, 0.0, 0.6562, 0.0, 0.6562, 0.5, 0.625, 0.5, 0.625, 0.0, 0.625, 0.0, 0.625, 0.5, 0.5938, 0.5, 0.5938, 0.0, 0.5938, 0.0, 0.5938, 0.5, 0.5625, 0.5, 0.5625, 0.0, 0.5625, 0.0, 0.5625, 0.5, 0.5312, 0.5, 0.5312, 0.0, 0.5312, 0.0, 0.5312, 0.5, 0.5, 0.5, 0.5, 0.0, 0.5, 0.0, 0.5, 0.5, 0.4688, 0.5, 0.4688, 0.0, 0.4688, 0.0, 0.4688, 0.5, 0.4375, 0.5, 0.4375, 0.0, 0.4375, 0.0, 0.4375, 0.5, 0.4062, 0.5, 0.4062, 0.0, 0.4062, 0.0, 0.4062, 0.5, 0.375, 0.5, 0.375, 0.0, 0.375, 0.0, 0.375, 0.5, 0.3438, 0.5, 0.3438, 0.0, 0.3438, 0.0, 0.3438, 0.5, 0.3125, 0.5, 0.3125, 0.0, 0.3125, 0.0, 0.3125, 0.5, 0.2812, 0.5, 0.2812, 0.0, 0.2812, 0.0, 0.2812, 0.5, 0.25, 0.5, 0.25, 0.0, 0.25, 0.0, 0.25, 0.5, 0.2188, 0.5, 0.2188, 0.0, 0.2188, 0.0, 0.2188, 0.5, 0.1875, 0.5, 0.1875, 0.0, 0.1875, 0.0, 0.1875, 0.5, 0.1562, 0.5, 0.1562, 0.0, 0.1562, 0.0, 0.1562, 0.5, 0.125, 0.5, 0.125, 0.0, 0.125, 0.0, 0.125, 0.5, 0.09375, 0.5, 0.09375, 0.0, 0.09375, 0.0, 0.09375, 0.5, 0.0625, 0.5, 0.0625, 0.0, 0.01609, 0.7971, 0.0114, 0.7505, 0.01588, 0.704, 0.02936, 0.6592, 0.05132, 0.6179, 0.08092, 0.5817, 0.117, 0.5519, 0.1582, 0.5298, 0.2029, 0.5161, 0.2495, 0.5114, 0.296, 0.5159, 0.3408, 0.5294, 0.3821, 0.5513, 0.4183, 0.5809, 0.4481, 0.617, 0.4702, 0.6582, 0.4839, 0.7029, 0.4886, 0.7495, 0.4841, 0.796, 0.4706, 0.8408, 0.4487, 0.8821, 0.4191, 0.9183, 0.383, 0.9481, 0.3418, 0.9702, 0.2971, 0.9839, 0.2505, 0.9886, 0.204, 0.9841, 0.1592, 0.9706, 0.1179, 0.9487, 0.08165, 0.9191, 0.0519, 0.883, 0.02976, 0.8418, 0.0625, 0.0, 0.0625, 0.5, 0.03125, 0.5, 0.03125, 0.0, 0.03125, 0.0, 0.03125, 0.5, 0.0, 0.5, 0.0, 0.0, 0.9886, 0.7495, 0.9841, 0.796, 0.9706, 0.8408, 0.9487, 0.8821, 0.9191, 0.9183, 0.883, 0.9481, 0.8418, 0.9702, 0.7971, 0.9839, 0.7505, 0.9886, 0.704, 0.9841, 0.6592, 0.9706, 0.6179, 0.9487, 0.5817, 0.9191, 0.5519, 0.883, 0.5298, 0.8418, 0.5161, 0.7971, 0.5114, 0.7505, 0.5159, 0.704, 0.5294, 0.6592, 0.5513, 0.6179, 0.5809, 0.5817, 0.617, 0.5519, 0.6582, 0.5298, 0.7029, 0.5161, 0.7495, 0.5114, 0.796, 0.5159, 0.8408, 0.5294, 0.8821, 0.5513, 0.9183, 0.5809, 0.9481, 0.617, 0.9702, 0.6582, 0.9839, 0.7029])
me_cylinder.materials.append(mat_material_001)
me_cylinder.use_remesh_fix_poles = True
me_cylinder.use_remesh_preserve_attributes = False
me_cylinder.update()
me_cube_003 = bpy.data.meshes.new('Cube.003')
me_cube_003.from_pydata([(-1.0, -1.0, -1.0), (-1.0, -1.0, 1.0), (-1.0, 1.0, -1.0), (-1.0, 1.0, 1.0), (1.0, -1.0, -1.0), (1.0, -1.0, 1.0), (1.0, 1.0, -1.0), (1.0, 1.0, 1.0)], [], [(0, 1, 3, 2), (2, 3, 7, 6), (6, 7, 5, 4), (4, 5, 1, 0), (2, 6, 4, 0), (7, 3, 1, 5)])
_uv = me_cube_003.uv_layers.new(name='UVMap')
_uv.uv.foreach_set('vector', [0.4766, 0.5047, 0.5266, 0.5047, 0.5266, 0.5547, 0.4766, 0.5547, 0.4766, 0.5047, 0.5266, 0.5047, 0.5266, 0.5547, 0.4766, 0.5547, 0.475, 0.5063, 0.525, 0.5063, 0.525, 0.5562, 0.475, 0.5562, 0.4766, 0.5047, 0.5266, 0.5047, 0.5266, 0.5547, 0.4766, 0.5547, 0.125, 0.5, 0.375, 0.5, 0.375, 0.75, 0.125, 0.75, 0.625, 0.5, 0.875, 0.5, 0.875, 0.75, 0.625, 0.75])
me_cube_003.materials.append(mat_material_007)
me_cube_003.use_remesh_fix_poles = True
me_cube_003.use_remesh_preserve_attributes = False
me_cube_003.update()
me_cube_004 = bpy.data.meshes.new('Cube.004')
me_cube_004.from_pydata([(-1.0, -1.0, -1.0), (-1.0, -1.0, 1.0), (-1.0, 1.0, -1.0), (-1.0, 1.0, 1.0), (1.0, -1.0, -1.0), (1.0, -1.0, 1.0), (1.0, 1.0, -1.0), (1.0, 1.0, 1.0)], [], [(0, 1, 3, 2), (2, 3, 7, 6), (6, 7, 5, 4), (4, 5, 1, 0), (2, 6, 4, 0), (7, 3, 1, 5)])
_uv = me_cube_004.uv_layers.new(name='UVMap')
_uv.uv.foreach_set('vector', [0.4766, 0.5047, 0.5266, 0.5047, 0.5266, 0.5547, 0.4766, 0.5547, 0.4766, 0.5047, 0.5266, 0.5047, 0.5266, 0.5547, 0.4766, 0.5547, 0.4766, 0.5047, 0.5266, 0.5047, 0.5266, 0.5547, 0.4766, 0.5547, 0.4766, 0.5047, 0.5266, 0.5047, 0.5266, 0.5547, 0.4766, 0.5547, 0.125, 0.5, 0.375, 0.5, 0.375, 0.75, 0.125, 0.75, 0.625, 0.5, 0.875, 0.5, 0.875, 0.75, 0.625, 0.75])
me_cube_004.materials.append(mat_material_008)
me_cube_004.use_remesh_fix_poles = True
me_cube_004.use_remesh_preserve_attributes = False
me_cube_004.update()
me_cube_005 = bpy.data.meshes.new('Cube.005')
me_cube_005.from_pydata([(-1.0, -1.0, -1.0), (-1.0, -1.0, 1.0), (-1.0, 1.0, -1.0), (-1.0, 1.0, 1.0), (1.0, -1.0, -1.0), (1.0, -1.0, 1.0), (1.0, 1.0, -1.0), (1.0, 1.0, 1.0)], [], [(0, 1, 3, 2), (2, 3, 7, 6), (6, 7, 5, 4), (4, 5, 1, 0), (2, 6, 4, 0), (7, 3, 1, 5)])
_uv = me_cube_005.uv_layers.new(name='UVMap')
_uv.uv.foreach_set('vector', [0.4766, 0.5047, 0.5266, 0.5047, 0.5266, 0.5547, 0.4766, 0.5547, 0.4766, 0.5047, 0.5266, 0.5047, 0.5266, 0.5547, 0.4766, 0.5547, 0.4766, 0.5047, 0.5266, 0.5047, 0.5266, 0.5547, 0.4766, 0.5547, 0.4766, 0.5047, 0.5266, 0.5047, 0.5266, 0.5547, 0.4766, 0.5547, 0.125, 0.5, 0.375, 0.5, 0.375, 0.75, 0.125, 0.75, 0.625, 0.5, 0.875, 0.5, 0.875, 0.75, 0.625, 0.75])
me_cube_005.materials.append(mat_material_005)
me_cube_005.use_remesh_fix_poles = True
me_cube_005.use_remesh_preserve_attributes = False
me_cube_005.update()
me_cube_006 = bpy.data.meshes.new('Cube.006')
me_cube_006.from_pydata([(-1.0, -1.0, -1.0), (-1.0, -1.0, 1.0), (-1.0, 1.0, -1.0), (-1.0, 1.0, 1.0), (1.0, -1.0, -1.0), (1.0, -1.0, 1.0), (1.0, 1.0, -1.0), (1.0, 1.0, 1.0)], [], [(0, 1, 3, 2), (2, 3, 7, 6), (6, 7, 5, 4), (4, 5, 1, 0), (2, 6, 4, 0), (7, 3, 1, 5)])
_uv = me_cube_006.uv_layers.new(name='UVMap')
_uv.uv.foreach_set('vector', [0.4766, 0.5047, 0.5266, 0.5047, 0.5266, 0.5547, 0.4766, 0.5547, 0.4766, 0.5047, 0.5266, 0.5047, 0.5266, 0.5547, 0.4766, 0.5547, 0.4766, 0.5047, 0.5266, 0.5047, 0.5266, 0.5547, 0.4766, 0.5547, 0.4766, 0.5047, 0.5266, 0.5047, 0.5266, 0.5547, 0.4766, 0.5547, 0.125, 0.5, 0.375, 0.5, 0.375, 0.75, 0.125, 0.75, 0.625, 0.5, 0.875, 0.5, 0.875, 0.75, 0.625, 0.75])
me_cube_006.materials.append(mat_material_006)
me_cube_006.use_remesh_fix_poles = True
me_cube_006.use_remesh_preserve_attributes = False
me_cube_006.update()
me_cube_007 = bpy.data.meshes.new('Cube.007')
me_cube_007.from_pydata([(-1.0, -1.0, -1.0), (-1.0, -1.0, 1.0), (-1.0, 1.0, -1.0), (-1.0, 1.0, 1.0), (1.0, -1.0, -1.0), (1.0, -1.0, 1.0), (1.0, 1.0, -1.0), (1.0, 1.0, 1.0)], [], [(0, 1, 3, 2), (2, 3, 7, 6), (6, 7, 5, 4), (4, 5, 1, 0), (2, 6, 4, 0), (7, 3, 1, 5)])
_uv = me_cube_007.uv_layers.new(name='UVMap')
_uv.uv.foreach_set('vector', [1.0, 2.98e-08, 1.0, 0.01563, 0.75, 0.01562, 0.75, 0.0, 1.0, 5.96e-08, 1.0, 0.01562, 0.0, 0.01562, 0.0, -2.98e-08, 1.0, 0.0, 1.0, 0.01562, 0.75, 0.01562, 0.75, 0.0, 1.0, 0.0, 1.0, 0.01562, 2.98e-08, 0.01562, 0.0, 2.98e-08, 0.0, 0.1406, 1.0, 0.1406, 1.0, 0.3594, 0.0, 0.3594, 0.0, 0.1406, 1.0, 0.1406, 1.0, 0.3594, 0.0, 0.3594])
me_cube_007.materials.append(mat_material)
me_cube_007.use_remesh_fix_poles = True
me_cube_007.use_remesh_preserve_attributes = False
me_cube_007.update()

# ---- objects
ob_cube = bpy.data.objects.new('Cube', me_cube_001)
ob_cylinder_001 = bpy.data.objects.new('Cylinder.001', me_cylinder_001)
ob_cylinder_002 = bpy.data.objects.new('Cylinder.002', me_cylinder_002)
ob_cube_001 = bpy.data.objects.new('Cube.001', me_cube_002)
ob_cylinder_003 = bpy.data.objects.new('Cylinder.003', me_cylinder_003)
ob_cylinder_004 = bpy.data.objects.new('Cylinder.004', me_cylinder_004)
ob_cylinder = bpy.data.objects.new('Cylinder', me_cylinder)
ob_cube_003 = bpy.data.objects.new('Cube.003', me_cube_003)
ob_cube_004 = bpy.data.objects.new('Cube.004', me_cube_004)
ob_cube_005 = bpy.data.objects.new('Cube.005', me_cube_005)
ob_cube_006 = bpy.data.objects.new('Cube.006', me_cube_006)
ob_cube_002 = bpy.data.objects.new('Cube.002', me_cube_007)

# ---- transforms, parenting, visibility, modifiers, constraints
ob_cube.location = (-0.7, 1.6, 2.0)
ob_cube.scale = (0.2, 0.05, 0.05)
ob_cylinder_001.location = (-0.6, 0.0, 2.0)
ob_cylinder_001.rotation_euler = (0.0, 1.571, 0.0)
ob_cylinder_001.scale = (1.7, 1.7, 0.05)
ob_cylinder_002.location = (-0.8, 0.0, 2.0)
ob_cylinder_002.rotation_euler = (0.0, 1.571, 0.0)
ob_cylinder_002.scale = (1.7, 1.7, 0.05)
ob_cube_001.location = (-9.3, 1.6, 2.0)
ob_cube_001.scale = (0.2, 0.05, 0.05)
ob_cylinder_003.location = (-9.2, 0.0, 2.0)
ob_cylinder_003.rotation_euler = (0.0, 1.571, 0.0)
ob_cylinder_003.scale = (1.7, 1.7, 0.05)
ob_cylinder_004.location = (-9.4, 0.0, 2.0)
ob_cylinder_004.rotation_euler = (0.0, 1.571, 0.0)
ob_cylinder_004.scale = (1.7, 1.7, 0.05)
ob_cylinder.location = (-5.0, 0.0, 2.0)
ob_cylinder.rotation_euler = (0.0, 1.571, 0.0)
ob_cylinder.scale = (1.5, 1.5, 5.0)
ob_cube_003.location = (-1.95, 1.0, 0.7)
ob_cube_003.scale = (0.2, 0.2, 0.5)
ob_cube_004.location = (-7.95, 1.0, 0.7)
ob_cube_004.scale = (0.2, 0.2, 0.5)
ob_cube_005.location = (-7.95, -1.0, 0.7)
ob_cube_005.scale = (0.2, 0.2, 0.5)
ob_cube_006.location = (-1.95, -1.0, 0.7)
ob_cube_006.scale = (0.2, 0.2, 0.5)
ob_cube_002.location = (-5.0, 0.0, 0.1)
ob_cube_002.scale = (5.0, 1.5, 0.1)

# ---- collection membership
col_seal1.objects.link(ob_cube)
col_seal1.objects.link(ob_cylinder_001)
col_seal1.objects.link(ob_cylinder_002)
col_seal2.objects.link(ob_cube_001)
col_seal2.objects.link(ob_cylinder_003)
col_seal2.objects.link(ob_cylinder_004)
col_body.objects.link(ob_cylinder)
col_supports.objects.link(ob_cube_003)
col_supports.objects.link(ob_cube_004)
col_supports.objects.link(ob_cube_005)
col_supports.objects.link(ob_cube_006)
col_supports.objects.link(ob_cube_002)

# ---- scene / render settings (as saved in the file)
scene.frame_start = 1; scene.frame_end = 250; scene.frame_set(1)
scene.render.engine = 'BLENDER_EEVEE_NEXT'
scene.cycles.sampling_pattern = 'TABULATED_SOBOL'
scene.cycles.use_light_tree = False
scene.view_settings.view_transform = 'Filmic'
bpy.context.view_layer.update()

# ---- added for rendering (the .blend has no active camera and no usable light): camera, sun
cam_auto = bpy.data.cameras.new('AutoCamera')
cam_auto.lens = 50.0
cam_auto.sensor_width = 36.0
cam_auto.clip_end = 1000.0
ob_auto_camera = bpy.data.objects.new('AutoCamera', cam_auto)
scene.collection.objects.link(ob_auto_camera)
ob_auto_camera.location = (5.35466, -12.4256, 10.1337)
ob_auto_camera.rotation_euler = (1.09748, -7.21219e-08, 0.694738)
scene.camera = ob_auto_camera
light_auto_sun = bpy.data.lights.new('AutoSun', 'SUN')
light_auto_sun.energy = 3.0
light_auto_sun.angle = 0.0523599
ob_auto_sun = bpy.data.objects.new('AutoSun', light_auto_sun)
scene.collection.objects.link(ob_auto_sun)
ob_auto_sun.rotation_euler = (0.872665, 0.174533, 0.523599)
bpy.context.view_layer.update()
